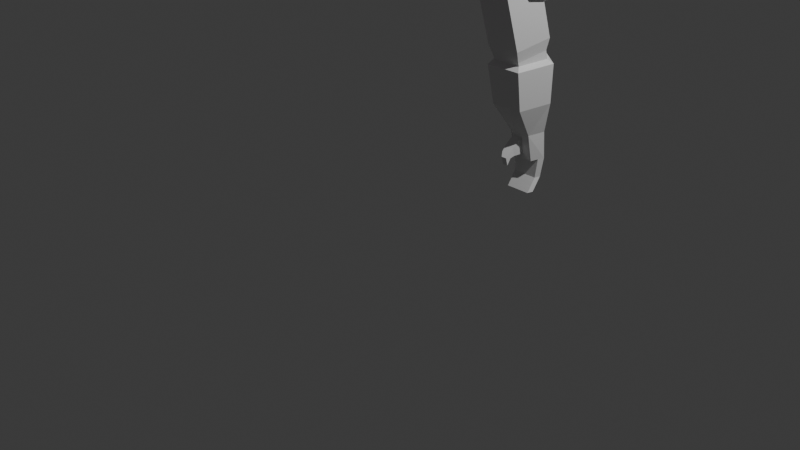 # Source: soldat.blend  (saved by Blender 4.0.36; exported with 4.5.12 LTS)
import bpy
from mathutils import Matrix  # noqa: F401  (used for matrix-valued properties, if any)

bpy.ops.wm.read_factory_settings(use_empty=True)
scene = bpy.context.scene
scene.name = 'Scene'

# ---- collections
col_collection = bpy.data.collections.new('Collection'); scene.collection.children.link(col_collection)

# ---- images (referenced by path relative to the original .blend; pixels are not part of the script)
import os
ASSET_DIR = os.environ.get("B2B_ASSET_DIR", "")  # directory of the original .blend (textures are referenced by path, not embedded)
HERE = os.path.dirname(os.path.abspath(__file__))  # packed textures are extracted next to this script under _unpacked/

def load_image(name, relpath, width, height, colorspace="sRGB"):
    """Load a texture the original file referenced (path relative to the .blend, or extracted next to this script)."""
    p = next((c for c in (os.path.join(HERE, relpath), os.path.join(ASSET_DIR, relpath)) if relpath and os.path.exists(c)), "")
    if p:
        img = bpy.data.images.load(p, check_existing=True)
        img.name = name
    else:  # same state as the original file: an image datablock whose file is absent (Cycles renders it pink)
        img = bpy.data.images.new(name, width, height)
        img.source = "FILE"
        img.filepath = "//" + (relpath or name)
    img.colorspace_settings.name = colorspace
    return img
img_material_004_base_color_001 = load_image('Material.004 Base Color.001', '', 256, 256, 'sRGB')
img_crown = load_image('crown', 'texturecrown.png', 1024, 1024, 'sRGB')

# ---- materials (node trees are filled in below, after node groups)
mat_material_004 = bpy.data.materials.new('Material.004')
mat_material_004.use_transparent_shadow = False
mat_material_003 = bpy.data.materials.new('Material.003')
mat_material_003.use_transparent_shadow = False

# ---- node groups
ng_auto_smooth = bpy.data.node_groups.new('Auto Smooth', 'GeometryNodeTree')
_s = ng_auto_smooth.interface.new_socket(name='Geometry', in_out='OUTPUT', socket_type='NodeSocketGeometry')
_s = ng_auto_smooth.interface.new_socket(name='Geometry', in_out='INPUT', socket_type='NodeSocketGeometry')
_s = ng_auto_smooth.interface.new_socket(name='Angle', in_out='INPUT', socket_type='NodeSocketFloat')
_s.subtype = 'ANGLE'
_s.min_value = 0.0
_s.max_value = 3.142
ng_auto_smooth.is_modifier = True
_N = ng_auto_smooth.nodes; _L = ng_auto_smooth.links
n0 = _N.new('NodeGroupOutput'); n0.name = 'Group Output'; n0.location = (480, -100)
n1 = _N.new('NodeGroupInput'); n1.name = 'Group Input'; n1.location = (-420, -300)
n2 = _N.new('NodeGroupInput'); n2.name = 'Group Input.001'; n2.location = (-60, -100)
n3 = _N.new('GeometryNodeSetShadeSmooth'); n3.name = 'Set Shade Smooth'; n3.location = (120, -100)
n3.domain = 'EDGE'
n4 = _N.new('GeometryNodeSetShadeSmooth'); n4.name = 'Set Shade Smooth.001'; n4.location = (300, -100)
n5 = _N.new('GeometryNodeInputMeshEdgeAngle'); n5.name = 'Edge Angle'; n5.location = (-420, -220)
n6 = _N.new('GeometryNodeInputEdgeSmooth'); n6.name = 'Is Edge Smooth'; n6.location = (-60, -160)
n7 = _N.new('GeometryNodeInputShadeSmooth'); n7.name = 'Is Face Smooth'; n7.location = (-240, -340)
n8 = _N.new('FunctionNodeBooleanMath'); n8.name = 'Boolean Math'; n8.location = (-60, -220)
n9 = _N.new('FunctionNodeCompare'); n9.name = 'Compare'; n9.location = (-240, -180)
n9.operation = 'LESS_EQUAL'
_L.new(n5.outputs[0], n9.inputs[0])
_L.new(n4.outputs[0], n0.inputs[0])
_L.new(n1.outputs[1], n9.inputs[1])
_L.new(n9.outputs[0], n8.inputs[0])
_L.new(n7.outputs[0], n8.inputs[1])
_L.new(n2.outputs[0], n3.inputs[0])
_L.new(n6.outputs[0], n3.inputs[1])
_L.new(n3.outputs[0], n4.inputs[0])
_L.new(n8.outputs[0], n3.inputs[2])
n0.is_active_output = True

# ---- material node trees
mat_material_004.use_nodes = True; mat_material_004.node_tree.nodes.clear()
_N = mat_material_004.node_tree.nodes; _L = mat_material_004.node_tree.links
n0 = _N.new('ShaderNodeBsdfPrincipled'); n0.name = 'Principled BSDF'; n0.location = (10, 300)
n0.inputs[3].default_value = 1.45
n1 = _N.new('ShaderNodeOutputMaterial'); n1.name = 'Material Output'; n1.location = (300, 300)
n2 = _N.new('ShaderNodeTexImage'); n2.name = 'Image Texture'; n2.location = (-376, 181)
n2.image = img_material_004_base_color_001
_L.new(n0.outputs[0], n1.inputs[0])
_L.new(n2.outputs[0], n0.inputs[0])
n1.is_active_output = True
mat_material_003.use_nodes = True; mat_material_003.node_tree.nodes.clear()
_N = mat_material_003.node_tree.nodes; _L = mat_material_003.node_tree.links
n0 = _N.new('ShaderNodeBsdfPrincipled'); n0.name = 'Principled BSDF'; n0.location = (10, 300)
n0.inputs[3].default_value = 1.45
n1 = _N.new('ShaderNodeOutputMaterial'); n1.name = 'Material Output'; n1.location = (300, 300)
n2 = _N.new('ShaderNodeTexImage'); n2.name = 'Image Texture.001'; n2.location = (-455, 195)
n2.image = img_crown
_L.new(n0.outputs[0], n1.inputs[0])
_L.new(n2.outputs[0], n0.inputs[0])
n1.is_active_output = True

# ---- world
world_world = bpy.data.worlds.new('World'); scene.world = world_world
world_world.use_nodes = True; world_world.node_tree.nodes.clear()
_N = world_world.node_tree.nodes; _L = world_world.node_tree.links
n0 = _N.new('ShaderNodeOutputWorld'); n0.name = 'World Output'; n0.location = (300, 300)
n1 = _N.new('ShaderNodeBackground'); n1.name = 'Background'; n1.location = (10, 300)
n1.inputs[0].default_value = (0.05088, 0.05088, 0.05088, 1.0)
_L.new(n1.outputs[0], n0.inputs[0])
n0.is_active_output = True
world_world.color = (0.05088, 0.05088, 0.05088)
world_world.use_sun_shadow = False
world_world.sun_shadow_jitter_overblur = 0.0

# ---- cameras
cam_camera = bpy.data.cameras.new('Camera')
cam_camera.clip_end = 100.0
cam_camera.ortho_scale = 7.314

# ---- lights
light_light = bpy.data.lights.new('Light', 'POINT')
light_light.transmission_factor = 0.0
light_light.use_soft_falloff = False
light_light.energy = 1000.0
light_light.shadow_soft_size = 0.1
light_light.shadow_maximum_resolution = 0.006
light_light.use_absolute_resolution = True

# ---- meshes
me_cube_001 = bpy.data.meshes.new('Cube.001')
me_cube_001.from_pydata([(0.3742, -0.1918, -0.1985), (0.001822, -3.569e-08, 0.1582), (0.2351, -0.1918, 0.1582), (0.3742, -0.1918, 0.05301), (0.001822, -0.1918, 0.1582), (0.235, -3.569e-08, 0.1582), (-0.2314, -0.1918, 0.1282), (-0.3507, -0.1918, 0.05301), (0.1756, -0.411, 0.02279), (0.3742, -0.1918, 0.05287), (0.2349, -0.1918, 0.1582), (-0.1719, -0.411, -0.1985), (-0.1719, -0.411, 0.02279), (-0.3498, -0.1918, -0.1985), (0.004513, -0.4171, -0.3511), (-0.1718, -0.4171, -0.3511), (-0.3733, -0.1946, -0.3511), (0.02529, -0.464, -0.3757), (-0.1709, -0.464, -0.3757), (-0.395, -0.2165, -0.3757), (0.3742, -0.03649, -0.3402), (-0.395, -0.2165, -0.5758), (-0.2181, -0.2683, -0.7173), (-0.3478, -0.1252, -0.7173), (0.001822, -0.411, 0.02279), (0.1756, -0.411, -0.1985), (0.001822, -0.411, -0.1985), (0.3742, -3.569e-08, 0.05294), (0.3742, -3.569e-08, -0.1985), (-0.3507, -3.569e-08, 0.05294), (-0.2313, -3.569e-08, 0.1282), (-0.3498, -3.569e-08, -0.1985), (-0.3733, -3.569e-08, -0.3511), (-0.3478, -3.569e-08, -0.7173), (-0.2181, -3.569e-08, -0.7173), (0.005231, -0.4497, 0.002054), (0.03391, -0.445, 0.0351), (0.002805, -0.4208, 0.02634), (0.1435, -0.445, 0.0351), (0.1722, -0.4497, 0.002054), (0.1746, -0.4208, 0.02634), (0.1722, -0.4707, -0.1457), (0.1435, -0.4758, -0.1811), (0.03391, -0.4758, -0.1811), (0.005231, -0.4707, -0.1457), (0.02411, -0.5835, 0.1233), (0.05279, -0.5752, 0.1533), (0.1624, -0.5752, 0.1533), (0.1911, -0.5835, 0.1233), (0.1911, -0.618, -0.001216), (0.1624, -0.6268, -0.03318), (0.05279, -0.6268, -0.03318), (0.02411, -0.618, -0.001216), (0.02411, -0.6268, 0.2228), (0.05279, -0.6584, 0.3467), (0.1911, -0.6268, 0.2228), (0.1624, -0.6584, 0.3467), (0.1911, -0.6268, 0.05674), (0.1624, -0.6584, 0.1602), (0.02411, -0.6268, 0.05674), (0.05279, -0.6584, 0.1602), (0.3742, -0.1918, -0.3422), (0.1756, -0.411, -0.3422), (0.3742, -0.03649, -0.1985), (0.235, -0.03649, 0.1582), (0.001822, -0.03649, 0.1582), (-0.2313, -0.03649, 0.1282), (-0.3498, -0.03649, -0.1985), (-0.3733, -0.03703, -0.3511), (-0.3731, -0.03048, -0.3804), (-0.3731, -0.03048, -0.5711), (-0.3478, -0.02383, -0.7173), (-0.2181, -0.05106, -0.7173), (0.3742, -0.03649, 0.05295), (-0.3507, -0.03649, 0.05295), (-0.395, -0.0412, -0.3757), (-0.395, -0.0412, -0.5758), (-0.3731, -3.569e-08, -0.3804), (-0.395, 0.002341, -0.5758), (-0.3731, 0.004275, -0.5711), (-0.395, 0.001467, -0.3757), (-0.1709, -0.464, -0.5189), (0.02529, -0.464, -0.5189), (0.3336, -0.1918, -0.4816), (0.3336, -0.03649, -0.4962), (0.3336, -3.569e-08, -0.5025), (0.02529, -0.464, -0.6393), (0.3742, 0.1918, -0.1985), (0.2351, 0.1918, 0.1582), (0.3742, 0.1918, 0.05301), (0.001822, 0.1918, 0.1582), (-0.1719, 0.411, 0.02279), (-0.2314, 0.1918, 0.1282), (-0.3507, 0.1918, 0.05301), (0.1756, 0.411, 0.02279), (0.3742, 0.1918, 0.05287), (0.2349, 0.1918, 0.1582), (0.001822, 0.411, 0.02279), (-0.1719, 0.411, -0.1985), (0.001822, 0.411, -0.1985), (-0.3498, 0.1918, -0.1985), (0.004513, 0.4171, -0.3511), (-0.1718, 0.4171, -0.3511), (-0.3733, 0.1946, -0.3511), (0.02529, 0.464, -0.3757), (-0.1709, 0.464, -0.3757), (-0.395, 0.2165, -0.3757), (0.3742, 0.03649, -0.3402), (-0.395, 0.2165, -0.5758), (-0.2181, 0.2683, -0.7173), (-0.3478, 0.1252, -0.7173), (0.1756, 0.411, -0.1985), (0.005231, 0.4497, 0.002054), (0.03391, 0.445, 0.0351), (0.002805, 0.4208, 0.02634), (0.1435, 0.445, 0.0351), (0.1722, 0.4497, 0.002054), (0.1746, 0.4208, 0.02634), (0.1722, 0.4707, -0.1457), (0.1435, 0.4758, -0.1811), (0.03391, 0.4758, -0.1811), (0.005231, 0.4707, -0.1457), (0.02411, 0.5835, 0.1233), (0.05279, 0.5752, 0.1533), (0.1624, 0.5752, 0.1533), (0.1911, 0.5835, 0.1233), (0.1911, 0.618, -0.001216), (0.1624, 0.6268, -0.03318), (0.05279, 0.6268, -0.03318), (0.02411, 0.618, -0.001216), (0.02411, 0.6268, 0.2228), (0.05279, 0.6584, 0.3467), (0.1911, 0.6268, 0.2228), (0.1624, 0.6584, 0.3467), (0.1911, 0.6268, 0.05674), (0.1624, 0.6584, 0.1602), (0.02411, 0.6268, 0.05674), (0.05279, 0.6584, 0.1602), (0.3742, 0.1918, -0.3422), (0.1756, 0.411, -0.3422), (0.3742, 0.03649, -0.1985), (0.235, 0.03649, 0.1582), (0.001822, 0.03649, 0.1582), (-0.3498, 0.03649, -0.1985), (-0.2313, 0.03649, 0.1282), (-0.3733, 0.03703, -0.3511), (-0.3731, 0.03048, -0.3804), (-0.3731, 0.03048, -0.5711), (-0.3478, 0.02383, -0.7173), (-0.2181, 0.05106, -0.7173), (0.3742, 0.03649, 0.05295), (-0.3507, 0.03649, 0.05295), (-0.395, 0.0412, -0.3757), (-0.395, 0.0412, -0.5758), (-0.395, -0.002341, -0.5758), (-0.3731, -0.004275, -0.5711), (-0.395, -0.001467, -0.3757), (-0.1709, 0.464, -0.5189), (0.02529, 0.464, -0.5189), (0.3336, 0.1918, -0.4816), (0.3336, 0.03649, -0.4962), (0.02529, 0.464, -0.6393)], [(9, 10), (95, 96)], [(87, 89, 150, 140), (2, 8, 3), (87, 111, 94, 89), (90, 88, 94, 97), (29, 151, 143, 31), (6, 7, 12), (83, 84, 20, 61), (152, 145, 103, 106), (18, 81, 82, 17), (102, 98, 99, 101), (111, 139, 101, 99), (105, 102, 101, 104), (152, 153, 147, 146), (92, 90, 97, 91), (138, 139, 111, 87), (72, 22, 23, 71), (146, 77, 156, 152), (8, 24, 37, 36, 38, 40), (35, 44, 52, 45), (38, 36, 46, 47), (49, 48, 55, 57), (47, 46, 54, 56), (42, 25, 41), (51, 50, 58, 60), (58, 56, 54, 60), (45, 52, 59, 53), (68, 32, 80, 75), (156, 32, 145, 152), (87, 140, 107, 138), (26, 11, 15, 14), (144, 142, 90, 92), (30, 144, 151, 29), (142, 1, 5, 141), (5, 27, 150, 141), (41, 39, 48, 49), (43, 42, 50, 51), (35, 36, 37), (38, 39, 40), (25, 8, 40, 39, 41), (43, 51, 52, 44), (46, 36, 35, 45), (38, 47, 48, 39), (50, 42, 41, 49), (57, 55, 56, 58), (53, 59, 60, 54), (51, 60, 59, 52), (54, 46, 45, 53), (47, 56, 55, 48), (58, 50, 49, 57), (35, 24, 44), (44, 26, 43), (26, 25, 42, 43), (8, 2, 4, 24), (158, 157, 105, 104), (17, 62, 14), (82, 62, 17), (74, 66, 30, 29), (30, 1, 142, 144), (144, 92, 93, 151), (73, 3, 0, 63), (147, 155, 77, 146), (108, 153, 152, 106), (20, 85, 160, 107), (21, 76, 71, 23), (34, 72, 71, 33), (73, 27, 5, 64), (140, 150, 27, 28), (70, 79, 78, 76), (138, 159, 158, 139), (106, 103, 102, 105), (148, 33, 154, 153), (107, 160, 159, 138), (86, 82, 81), (102, 103, 100, 98), (20, 84, 85), (21, 23, 22), (37, 24, 35), (24, 26, 44), (27, 73, 63, 28), (88, 89, 94), (100, 93, 91, 98), (8, 25, 0, 3), (13, 7, 74, 67), (92, 91, 93), (12, 7, 13, 11), (24, 4, 6, 12), (26, 24, 12, 11), (145, 143, 100, 103), (13, 16, 15, 11), (157, 108, 106, 105), (15, 16, 19, 18), (19, 21, 81, 18), (5, 1, 65, 64), (149, 148, 110, 109), (86, 81, 21, 22), (94, 117, 115, 113, 114, 97), (112, 122, 129, 121), (115, 124, 123, 113), (126, 134, 132, 125), (124, 133, 131, 123), (119, 118, 111), (128, 137, 135, 127), (135, 137, 131, 133), (122, 130, 136, 129), (78, 33, 71, 76), (20, 107, 28, 63), (77, 79, 70, 69), (67, 31, 32, 68), (65, 1, 30, 66), (7, 6, 66, 74), (90, 142, 141, 88), (141, 150, 89, 88), (118, 126, 125, 116), (120, 128, 127, 119), (112, 114, 113), (115, 117, 116), (111, 118, 116, 117, 94), (120, 121, 129, 128), (123, 122, 112, 113), (115, 116, 125, 124), (127, 126, 118, 119), (134, 135, 133, 132), (130, 131, 137, 136), (128, 129, 136, 137), (131, 130, 122, 123), (124, 125, 132, 133), (135, 134, 126, 127), (112, 121, 97), (121, 120, 99), (99, 120, 119, 111), (14, 62, 25, 26), (25, 62, 61, 0), (104, 101, 139), (158, 104, 139), (82, 83, 61, 62), (3, 73, 64, 2), (64, 65, 4, 2), (32, 31, 143, 145), (4, 65, 66, 6), (13, 67, 68, 16), (91, 97, 99, 98), (16, 68, 75, 19), (108, 110, 148, 153), (34, 33, 148, 149), (67, 74, 29, 31), (151, 93, 100, 143), (147, 153, 154, 155), (70, 76, 75, 69), (80, 77, 69, 75), (20, 63, 0, 61), (14, 15, 18, 17), (161, 157, 158), (28, 107, 140), (161, 109, 108, 157), (108, 109, 110), (114, 112, 97), (97, 121, 99), (75, 76, 21, 19)])
_uv = me_cube_001.uv_layers.new(name='UVMap')
_uv.uv.foreach_set('vector', [0.2693, 0.2339, 0.2619, 0.119, 0.3076, 0.1133, 0.3149, 0.2282, 0.07033, 0.6747, 0.1512, 0.5853, 0.1346, 0.7205, 0.2693, 0.2339, 0.1353, 0.2434, 0.1288, 0.1423, 0.2619, 0.119, 0.6745, 0.6326, 0.7728, 0.6469, 0.7235, 0.7571, 0.6502, 0.7465, 0.5796, 0.3813, 0.5793, 0.3925, 0.4642, 0.3931, 0.4644, 0.3819, 0.6141, 0.2816, 0.581, 0.3224, 0.5666, 0.1944, 0.3762, 0.3494, 0.3309, 0.3618, 0.3406, 0.2902, 0.3863, 0.2854, 0.4173, 0.7675, 0.4053, 0.76, 0.4558, 0.7147, 0.4735, 0.717, 0.9376, 0.5241, 0.872, 0.5243, 0.8702, 0.4576, 0.9358, 0.4574, 0.01631, 0.3159, 0.01358, 0.2459, 0.07443, 0.2446, 0.07806, 0.3146, 0.1353, 0.2434, 0.1395, 0.309, 0.07806, 0.3146, 0.07443, 0.2446, 0.4998, 0.5663, 0.4794, 0.5792, 0.4378, 0.5167, 0.4535, 0.4967, 0.02364, 0.8501, 0.02502, 0.9418, 0.01424, 0.9399, 0.01293, 0.8525, 0.5707, 0.6226, 0.6745, 0.6326, 0.6502, 0.7465, 0.5769, 0.7358, 0.2735, 0.2995, 0.1395, 0.309, 0.1353, 0.2434, 0.2693, 0.2339, 0.8949, 0.1028, 0.8949, 0.003564, 0.9542, 0.06916, 0.9542, 0.1155, 0.4586, 0.8016, 0.4586, 0.7877, 0.4687, 0.7869, 0.4687, 0.8063, 0.7662, 0.9232, 0.6923, 0.927, 0.6924, 0.9222, 0.7049, 0.9097, 0.7515, 0.9074, 0.7655, 0.9185, 0.5554, 0.1224, 0.4879, 0.1165, 0.5549, 0.06427, 0.6116, 0.07441, 0.7515, 0.9074, 0.7049, 0.9097, 0.7196, 0.8335, 0.7662, 0.8311, 0.9678, 0.8974, 0.9522, 0.8423, 0.9604, 0.7949, 0.9678, 0.8706, 0.9384, 0.8295, 0.9, 0.8316, 0.9158, 0.7397, 0.9542, 0.7376, 0.8817, 0.3666, 0.8658, 0.3964, 0.8693, 0.3672, 0.54, 0.05192, 0.5387, 0.01465, 0.6275, 0.004251, 0.6288, 0.04151, 0.6275, 0.004251, 0.7129, 0.003564, 0.7142, 0.04083, 0.6288, 0.04151, 0.6116, 0.07441, 0.5549, 0.06427, 0.5815, 0.06136, 0.6575, 0.06075, 0.6731, 0.9506, 0.6803, 0.9648, 0.6695, 0.9735, 0.6612, 0.9571, 0.4037, 0.7797, 0.3934, 0.7707, 0.4053, 0.76, 0.4173, 0.7675, 0.2693, 0.2339, 0.3149, 0.2282, 0.3191, 0.2929, 0.2735, 0.2995, 0.4633, 0.1361, 0.4653, 0.1952, 0.3954, 0.1939, 0.3934, 0.1339, 0.5708, 0.5557, 0.6744, 0.5657, 0.6745, 0.6326, 0.5707, 0.6226, 0.5708, 0.54, 0.5708, 0.5557, 0.5069, 0.5593, 0.5069, 0.5436, 0.6744, 0.5657, 0.6744, 0.55, 0.7727, 0.5643, 0.7728, 0.58, 0.03693, 0.7359, 0.1013, 0.7817, 0.09493, 0.7934, 0.03058, 0.7476, 0.9245, 0.9704, 0.9118, 0.904, 0.9522, 0.8423, 0.9678, 0.8974, 0.9318, 0.3682, 0.8817, 0.3666, 0.8783, 0.292, 0.9285, 0.2935, 0.5554, 0.1224, 0.5702, 0.1139, 0.5664, 0.132, 0.1469, 0.5639, 0.1654, 0.5718, 0.1513, 0.5818, 0.2373, 0.5855, 0.1512, 0.5853, 0.1513, 0.5818, 0.1654, 0.5718, 0.2265, 0.5652, 0.4714, 0.1053, 0.54, 0.05192, 0.5549, 0.06427, 0.4879, 0.1165, 0.7196, 0.8335, 0.7049, 0.9097, 0.6874, 0.9142, 0.7022, 0.8359, 0.8989, 0.8897, 0.9384, 0.8295, 0.9522, 0.8423, 0.9118, 0.904, 0.8783, 0.292, 0.8817, 0.3666, 0.8693, 0.3672, 0.8658, 0.2945, 0.3551, 0.5676, 0.353, 0.503, 0.371, 0.4548, 0.3733, 0.5274, 0.6575, 0.06075, 0.5815, 0.06136, 0.6288, 0.04151, 0.7142, 0.04083, 0.54, 0.05192, 0.6288, 0.04151, 0.5815, 0.06136, 0.5549, 0.06427, 0.7413, 0.7643, 0.7196, 0.8335, 0.7022, 0.8359, 0.7134, 0.8001, 0.9384, 0.8295, 0.9542, 0.7376, 0.9604, 0.7949, 0.9522, 0.8423, 0.3733, 0.5274, 0.3655, 0.5974, 0.353, 0.5887, 0.3551, 0.5676, 0.5554, 0.1224, 0.5647, 0.1353, 0.4879, 0.1165, 0.4879, 0.1165, 0.4633, 0.1361, 0.4714, 0.1053, 0.9453, 0.3988, 0.8658, 0.3964, 0.8817, 0.3666, 0.9318, 0.3682, 0.1512, 0.5853, 0.07033, 0.6747, 0.03112, 0.5981, 0.1219, 0.5282, 0.07645, 0.3927, 0.007755, 0.3942, 0.003564, 0.3288, 0.07226, 0.3274, 0.2902, 0.5193, 0.2932, 0.5856, 0.269, 0.5274, 0.3459, 0.5194, 0.2932, 0.5856, 0.2902, 0.5193, 0.5069, 0.5278, 0.5708, 0.5243, 0.5708, 0.54, 0.5069, 0.5436, 0.5708, 0.54, 0.6744, 0.55, 0.6744, 0.5657, 0.5708, 0.5557, 0.5708, 0.5557, 0.5707, 0.6226, 0.507, 0.6261, 0.5069, 0.5593, 0.329, 0.1107, 0.3747, 0.1049, 0.3821, 0.2198, 0.3364, 0.2255, 0.01424, 0.9399, 0.003564, 0.9397, 0.003564, 0.8524, 0.01293, 0.8525, 0.07888, 0.9426, 0.02502, 0.9418, 0.02364, 0.8501, 0.07751, 0.851, 0.3406, 0.2902, 0.3204, 0.366, 0.3095, 0.3644, 0.3191, 0.2929, 0.08601, 0.9324, 0.08601, 0.8665, 0.1496, 0.8743, 0.1496, 0.9125, 0.8949, 0.1261, 0.8949, 0.1028, 0.9542, 0.1155, 0.9542, 0.1264, 0.1076, 0.7701, 0.1013, 0.7817, 0.03693, 0.7359, 0.04328, 0.7243, 0.3149, 0.2282, 0.3076, 0.1133, 0.3183, 0.112, 0.3257, 0.2268, 0.3631, 0.7913, 0.3631, 0.8063, 0.353, 0.8048, 0.353, 0.7861, 0.2735, 0.2995, 0.2634, 0.3635, 0.07645, 0.3927, 0.1395, 0.309, 0.4735, 0.717, 0.4558, 0.7147, 0.4794, 0.5792, 0.4998, 0.5663, 0.8851, 0.2701, 0.8878, 0.2787, 0.8231, 0.2849, 0.8182, 0.2693, 0.3191, 0.2929, 0.3095, 0.3644, 0.2634, 0.3635, 0.2735, 0.2995, 0.815, 0.4578, 0.8702, 0.4576, 0.872, 0.5243, 0.8587, 0.4393, 0.7213, 0.4449, 0.7254, 0.39, 0.8543, 0.381, 0.3406, 0.2902, 0.3309, 0.3618, 0.3204, 0.366, 0.846, 0.6766, 0.7799, 0.6888, 0.7799, 0.6007, 0.5664, 0.132, 0.5647, 0.1353, 0.5554, 0.1224, 0.5647, 0.1353, 0.4633, 0.1361, 0.4879, 0.1165, 0.3183, 0.112, 0.329, 0.1107, 0.3364, 0.2255, 0.3257, 0.2268, 0.2101, 0.072, 0.2619, 0.119, 0.1288, 0.1423, 0.7254, 0.39, 0.7213, 0.292, 0.8509, 0.2949, 0.8543, 0.381, 0.1512, 0.5853, 0.2373, 0.5855, 0.2325, 0.7207, 0.1346, 0.7205, 0.4658, 0.323, 0.581, 0.3224, 0.5799, 0.3701, 0.4647, 0.3707, 0.5707, 0.6226, 0.5769, 0.7358, 0.507, 0.6261, 0.5666, 0.1944, 0.581, 0.3224, 0.4658, 0.323, 0.4653, 0.1952, 0.1219, 0.5282, 0.03112, 0.5981, 0.003564, 0.5214, 0.09273, 0.4711, 0.4633, 0.1361, 0.5647, 0.1353, 0.5666, 0.1944, 0.4653, 0.1952, 0.3945, 0.4019, 0.4642, 0.3931, 0.4631, 0.4408, 0.3934, 0.4503, 0.4658, 0.323, 0.3961, 0.3307, 0.3954, 0.1939, 0.4653, 0.1952, 0.798, 0.05179, 0.7984, 0.2064, 0.7213, 0.1953, 0.7429, 0.04385, 0.6803, 0.7772, 0.6423, 0.8901, 0.627, 0.8898, 0.6692, 0.7643, 0.9376, 0.6763, 0.846, 0.6766, 0.872, 0.5243, 0.9376, 0.5241, 0.7727, 0.5643, 0.6744, 0.55, 0.6744, 0.5343, 0.7728, 0.5486, 0.8949, 0.1494, 0.9542, 0.1372, 0.9542, 0.1835, 0.8949, 0.2487, 0.815, 0.4578, 0.872, 0.5243, 0.846, 0.6766, 0.7799, 0.6007, 0.5558, 0.9495, 0.5551, 0.9453, 0.5638, 0.9355, 0.6042, 0.9381, 0.6184, 0.9493, 0.6198, 0.9536, 0.7932, 0.9181, 0.8013, 0.8353, 0.8341, 0.8653, 0.8281, 0.96, 0.5638, 0.9355, 0.5563, 0.8549, 0.5967, 0.8575, 0.6042, 0.9381, 0.07405, 0.1607, 0.06977, 0.1346, 0.06491, 0.05876, 0.08055, 0.1026, 0.5563, 0.8549, 0.5795, 0.7643, 0.6198, 0.7668, 0.5967, 0.8575, 0.1045, 0.238, 0.115, 0.2215, 0.1353, 0.2434, 0.02396, 0.1767, 0.009024, 0.08954, 0.0474, 0.08873, 0.06234, 0.1759, 0.0474, 0.08873, 0.009024, 0.08954, 0.003564, 0.004375, 0.04194, 0.003564, 0.4351, 0.8891, 0.4437, 0.8428, 0.4514, 0.9184, 0.4514, 0.945, 0.08601, 0.8501, 0.1496, 0.8654, 0.1496, 0.8743, 0.08601, 0.8665, 0.3406, 0.2902, 0.3191, 0.2929, 0.3257, 0.2268, 0.3364, 0.2255, 0.3624, 0.6049, 0.3637, 0.6923, 0.353, 0.6919, 0.353, 0.6046, 0.4647, 0.3707, 0.4644, 0.3819, 0.3948, 0.3905, 0.395, 0.3791, 0.6744, 0.5343, 0.6744, 0.55, 0.5708, 0.54, 0.5708, 0.5243, 0.5069, 0.461, 0.5707, 0.4574, 0.5708, 0.5243, 0.5069, 0.5278, 0.6745, 0.6326, 0.6744, 0.5657, 0.7728, 0.58, 0.7728, 0.6469, 0.03058, 0.7476, 0.09493, 0.7934, 0.06787, 0.843, 0.003564, 0.7972, 0.5124, 0.9872, 0.5069, 0.8924, 0.5382, 0.8616, 0.5458, 0.9444, 0.8467, 0.9696, 0.8527, 0.8726, 0.8918, 0.871, 0.8858, 0.9681, 0.4904, 0.8056, 0.4758, 0.798, 0.4904, 0.7869, 0.1072, 0.1382, 0.1255, 0.1411, 0.1168, 0.1532, 0.1353, 0.2434, 0.115, 0.2215, 0.1168, 0.1532, 0.1255, 0.1411, 0.1288, 0.1423, 0.8467, 0.9696, 0.8281, 0.96, 0.8341, 0.8653, 0.8527, 0.8726, 0.4215, 0.8768, 0.4351, 0.8891, 0.4061, 0.9464, 0.3934, 0.9327, 0.5638, 0.9355, 0.5458, 0.9444, 0.5382, 0.8616, 0.5563, 0.8549, 0.06234, 0.1759, 0.07405, 0.1607, 0.115, 0.2215, 0.1045, 0.238, 0.06977, 0.1346, 0.0474, 0.08873, 0.04194, 0.003564, 0.06491, 0.05876, 0.7892, 0.7888, 0.7799, 0.7376, 0.8188, 0.7989, 0.8238, 0.8434, 0.8527, 0.8726, 0.8341, 0.8653, 0.8238, 0.8434, 0.8188, 0.7989, 0.438, 0.7869, 0.4437, 0.8428, 0.4351, 0.8891, 0.4215, 0.8768, 0.5563, 0.8549, 0.5382, 0.8616, 0.55, 0.8149, 0.5795, 0.7643, 0.0474, 0.08873, 0.06977, 0.1346, 0.07405, 0.1607, 0.06234, 0.1759, 0.7932, 0.9181, 0.8281, 0.96, 0.7799, 0.9237, 0.8281, 0.96, 0.8467, 0.9696, 0.826, 0.9964, 0.353, 0.6994, 0.3819, 0.7136, 0.3819, 0.7637, 0.353, 0.7789, 0.3934, 0.1339, 0.3956, 0.0776, 0.4614, 0.07707, 0.4633, 0.1361, 0.2373, 0.5855, 0.2932, 0.5856, 0.2884, 0.7208, 0.2325, 0.7207, 0.4535, 0.4967, 0.4378, 0.5167, 0.3934, 0.4574, 0.07645, 0.3927, 0.07226, 0.3274, 0.1395, 0.309, 0.3459, 0.5194, 0.3359, 0.7076, 0.2884, 0.7208, 0.2932, 0.5856, 0.1346, 0.7205, 0.1076, 0.7701, 0.04328, 0.7243, 0.07033, 0.6747, 0.7728, 0.5486, 0.6744, 0.5343, 0.6744, 0.4674, 0.7728, 0.4817, 0.3948, 0.3905, 0.4644, 0.3819, 0.4642, 0.3931, 0.3945, 0.4019, 0.6744, 0.4674, 0.6744, 0.5343, 0.5708, 0.5243, 0.5707, 0.4574, 0.4658, 0.323, 0.4647, 0.3707, 0.395, 0.3791, 0.3961, 0.3307, 0.007104, 0.1449, 0.06795, 0.1436, 0.07443, 0.2446, 0.01358, 0.2459, 0.6423, 0.8901, 0.6731, 0.9506, 0.6612, 0.9571, 0.627, 0.8898, 0.7984, 0.2064, 0.8736, 0.2338, 0.8851, 0.2701, 0.8182, 0.2693, 0.8949, 0.1261, 0.9542, 0.1264, 0.9542, 0.1372, 0.8949, 0.1494, 0.4647, 0.3707, 0.5799, 0.3701, 0.5796, 0.3813, 0.4644, 0.3819, 0.5793, 0.3925, 0.5783, 0.4402, 0.4631, 0.4408, 0.4642, 0.3931, 0.3803, 0.8276, 0.3702, 0.8316, 0.3702, 0.8128, 0.3803, 0.8127, 0.3812, 0.6828, 0.3708, 0.6824, 0.3708, 0.6046, 0.3812, 0.6086, 0.3804, 0.8055, 0.3702, 0.805, 0.3702, 0.7911, 0.3804, 0.7861, 0.3406, 0.2902, 0.3364, 0.2255, 0.3821, 0.2198, 0.3863, 0.2854, 0.269, 0.5274, 0.2393, 0.4695, 0.2572, 0.4548, 0.2902, 0.5193, 0.07997, 0.4477, 0.007755, 0.3942, 0.07645, 0.3927, 0.3257, 0.2268, 0.3191, 0.2929, 0.3149, 0.2282, 0.8878, 0.003564, 0.8861, 0.1462, 0.7984, 0.2064, 0.798, 0.05179, 0.7984, 0.2064, 0.8861, 0.1462, 0.8736, 0.2338, 0.7815, 0.9194, 0.7932, 0.9181, 0.7799, 0.9237, 0.7799, 0.9237, 0.8281, 0.96, 0.826, 0.9964, 0.9361, 0.7302, 0.8445, 0.7305, 0.846, 0.6766, 0.9376, 0.6763])
_ca = me_cube_001.color_attributes.new('Attribute', 'BYTE_COLOR', 'CORNER')
_ca.data.foreach_set('color', [1.0, 1.0, 1.0, 1.0, 1.0, 1.0, 1.0, 1.0, 1.0, 1.0, 1.0, 1.0, 1.0, 1.0, 1.0, 1.0, 1.0, 1.0, 1.0, 1.0, 1.0, 1.0, 1.0, 1.0, 1.0, 1.0, 1.0, 1.0, 1.0, 1.0, 1.0, 1.0, 1.0, 1.0, 1.0, 1.0, 1.0, 1.0, 1.0, 1.0, 1.0, 1.0, 1.0, 1.0, 1.0, 1.0, 1.0, 1.0, 1.0, 1.0, 1.0, 1.0, 1.0, 1.0, 1.0, 1.0, 1.0, 1.0, 1.0, 1.0, 1.0, 1.0, 1.0, 1.0, 1.0, 1.0, 1.0, 1.0, 1.0, 0.0331, 0.1301, 1.0, 1.0, 0.0331, 0.1301, 1.0, 1.0, 1.0, 1.0, 1.0, 1.0, 1.0, 1.0, 1.0, 1.0, 1.0, 1.0, 1.0, 1.0, 1.0, 1.0, 1.0, 1.0, 1.0, 1.0, 1.0, 1.0, 1.0, 1.0, 1.0, 1.0, 1.0, 1.0, 1.0, 1.0, 1.0, 1.0, 1.0, 1.0, 1.0, 1.0, 1.0, 1.0, 1.0, 1.0, 1.0, 1.0, 1.0, 1.0, 1.0, 1.0, 1.0, 1.0, 1.0, 1.0, 1.0, 1.0, 1.0, 1.0, 1.0, 1.0, 1.0, 1.0, 1.0, 1.0, 1.0, 1.0, 1.0, 1.0, 1.0, 1.0, 1.0, 1.0, 1.0, 1.0, 1.0, 1.0, 1.0, 1.0, 1.0, 1.0, 1.0, 1.0, 1.0, 1.0, 1.0, 1.0, 1.0, 1.0, 1.0, 1.0, 1.0, 1.0, 1.0, 1.0, 1.0, 1.0, 1.0, 1.0, 1.0, 1.0, 1.0, 1.0, 1.0, 1.0, 1.0, 1.0, 1.0, 1.0, 1.0, 1.0, 1.0, 1.0, 1.0, 1.0, 1.0, 1.0, 1.0, 1.0, 1.0, 1.0, 1.0, 1.0, 1.0, 1.0, 1.0, 1.0, 1.0, 1.0, 1.0, 1.0, 1.0, 1.0, 1.0, 1.0, 1.0, 1.0, 1.0, 1.0, 1.0, 1.0, 1.0, 1.0, 1.0, 1.0, 1.0, 1.0, 1.0, 1.0, 1.0, 1.0, 1.0, 1.0, 1.0, 1.0, 1.0, 1.0, 1.0, 1.0, 1.0, 1.0, 1.0, 1.0, 1.0, 1.0, 1.0, 1.0, 1.0, 1.0, 1.0, 1.0, 1.0, 1.0, 1.0, 1.0, 1.0, 1.0, 1.0, 1.0, 1.0, 1.0, 1.0, 1.0, 1.0, 1.0, 1.0, 1.0, 1.0, 1.0, 1.0, 1.0, 1.0, 1.0, 1.0, 1.0, 1.0, 1.0, 1.0, 1.0, 1.0, 1.0, 1.0, 1.0, 1.0, 1.0, 1.0, 1.0, 1.0, 1.0, 1.0, 1.0, 1.0, 1.0, 1.0, 1.0, 1.0, 1.0, 1.0, 1.0, 1.0, 1.0, 1.0, 1.0, 1.0, 1.0, 1.0, 1.0, 1.0, 1.0, 1.0, 1.0, 1.0, 1.0, 1.0, 1.0, 1.0, 1.0, 1.0, 1.0, 1.0, 1.0, 1.0, 1.0, 1.0, 1.0, 1.0, 1.0, 1.0, 1.0, 1.0, 1.0, 1.0, 1.0, 1.0, 1.0, 1.0, 1.0, 1.0, 1.0, 1.0, 1.0, 1.0, 1.0, 1.0, 1.0, 1.0, 1.0, 1.0, 1.0, 1.0, 1.0, 1.0, 1.0, 1.0, 1.0, 1.0, 1.0, 1.0, 1.0, 1.0, 1.0, 1.0, 1.0, 1.0, 1.0, 1.0, 1.0, 1.0, 1.0, 1.0, 1.0, 1.0, 1.0, 1.0, 1.0, 1.0, 1.0, 1.0, 1.0, 1.0, 1.0, 1.0, 1.0, 1.0, 1.0, 1.0, 1.0, 1.0, 1.0, 1.0, 1.0, 1.0, 1.0, 1.0, 1.0, 1.0, 1.0, 1.0, 1.0, 1.0, 1.0, 1.0, 1.0, 1.0, 1.0, 1.0, 1.0, 1.0, 1.0, 1.0, 1.0, 1.0, 1.0, 1.0, 1.0, 1.0, 1.0, 1.0, 1.0, 1.0, 1.0, 1.0, 1.0, 0.3968, 0.4621, 1.0, 1.0, 0.8963, 0.9047, 1.0, 1.0, 1.0, 1.0, 1.0, 1.0, 1.0, 1.0, 1.0, 1.0, 1.0, 1.0, 1.0, 1.0, 0.8963, 0.9047, 1.0, 1.0, 1.0, 1.0, 1.0, 1.0, 1.0, 1.0, 1.0, 1.0, 1.0, 1.0, 1.0, 1.0, 1.0, 1.0, 1.0, 1.0, 1.0, 1.0, 1.0, 1.0, 1.0, 1.0, 1.0, 1.0, 1.0, 1.0, 1.0, 1.0, 0.1529, 0.2423, 1.0, 1.0, 0.956, 0.9647, 1.0, 1.0, 1.0, 1.0, 1.0, 1.0, 1.0, 1.0, 1.0, 1.0, 1.0, 1.0, 1.0, 1.0, 1.0, 1.0, 1.0, 1.0, 1.0, 1.0, 1.0, 1.0, 1.0, 1.0, 1.0, 1.0, 1.0, 1.0, 1.0, 1.0, 1.0, 1.0, 1.0, 1.0, 1.0, 1.0, 1.0, 1.0, 1.0, 1.0, 1.0, 1.0, 1.0, 1.0, 1.0, 1.0, 1.0, 1.0, 1.0, 1.0, 1.0, 1.0, 1.0, 1.0, 1.0, 1.0, 1.0, 1.0, 1.0, 1.0, 1.0, 1.0, 1.0, 1.0, 1.0, 1.0, 1.0, 1.0, 1.0, 1.0, 1.0, 1.0, 1.0, 1.0, 1.0, 1.0, 1.0, 1.0, 1.0, 1.0, 1.0, 1.0, 1.0, 1.0, 1.0, 1.0, 1.0, 1.0, 1.0, 1.0, 1.0, 1.0, 1.0, 1.0, 1.0, 1.0, 1.0, 1.0, 1.0, 1.0, 1.0, 1.0, 1.0, 1.0, 1.0, 1.0, 1.0, 1.0, 1.0, 1.0, 1.0, 1.0, 1.0, 1.0, 1.0, 1.0, 1.0, 1.0, 1.0, 1.0, 1.0, 1.0, 1.0, 1.0, 1.0, 1.0, 1.0, 1.0, 1.0, 1.0, 1.0, 1.0, 1.0, 1.0, 1.0, 1.0, 1.0, 1.0, 1.0, 1.0, 1.0, 1.0, 1.0, 1.0, 1.0, 1.0, 1.0, 1.0, 1.0, 1.0, 1.0, 1.0, 1.0, 1.0, 1.0, 1.0, 1.0, 1.0, 1.0, 1.0, 1.0, 1.0, 1.0, 1.0, 1.0, 1.0, 1.0, 1.0, 1.0, 1.0, 1.0, 1.0, 1.0, 1.0, 1.0, 1.0, 1.0, 1.0, 1.0, 1.0, 1.0, 1.0, 1.0, 1.0, 1.0, 1.0, 1.0, 1.0, 1.0, 1.0, 1.0, 1.0, 1.0, 1.0, 1.0, 1.0, 1.0, 1.0, 1.0, 1.0, 1.0, 1.0, 1.0, 1.0, 1.0, 1.0, 1.0, 1.0, 1.0, 1.0, 1.0, 1.0, 1.0, 1.0, 1.0, 1.0, 1.0, 1.0, 1.0, 1.0, 1.0, 1.0, 1.0, 1.0, 1.0, 1.0, 1.0, 1.0, 1.0, 1.0, 1.0, 1.0, 1.0, 1.0, 1.0, 1.0, 1.0, 1.0, 1.0, 1.0, 1.0, 1.0, 1.0, 1.0, 1.0, 1.0, 1.0, 1.0, 1.0, 1.0, 1.0, 1.0, 1.0, 1.0, 1.0, 1.0, 1.0, 1.0, 1.0, 1.0, 1.0, 1.0, 1.0, 1.0, 1.0, 1.0, 1.0, 1.0, 1.0, 1.0, 1.0, 1.0, 1.0, 1.0, 1.0, 1.0, 1.0, 1.0, 1.0, 1.0, 1.0, 1.0, 1.0, 1.0, 1.0, 1.0, 1.0, 1.0, 1.0, 1.0, 1.0, 1.0, 1.0, 1.0, 1.0, 1.0, 1.0, 1.0, 1.0, 1.0, 1.0, 1.0, 1.0, 1.0, 1.0, 1.0, 1.0, 1.0, 1.0, 1.0, 1.0, 1.0, 1.0, 1.0, 1.0, 1.0, 1.0, 1.0, 1.0, 1.0, 1.0, 1.0, 1.0, 1.0, 1.0, 1.0, 1.0, 1.0, 1.0, 1.0, 1.0, 1.0, 1.0, 1.0, 1.0, 1.0, 1.0, 1.0, 1.0, 1.0, 1.0, 1.0, 1.0, 1.0, 1.0, 1.0, 1.0, 1.0, 1.0, 1.0, 1.0, 1.0, 1.0, 1.0, 1.0, 1.0, 1.0, 1.0, 1.0, 1.0, 1.0, 1.0, 1.0, 1.0, 1.0, 1.0, 1.0, 1.0, 1.0, 1.0, 1.0, 1.0, 1.0, 1.0, 1.0, 1.0, 1.0, 1.0, 1.0, 1.0, 1.0, 1.0, 1.0, 1.0, 1.0, 1.0, 1.0, 1.0, 1.0, 1.0, 1.0, 1.0, 1.0, 1.0, 1.0, 1.0, 1.0, 1.0, 1.0, 1.0, 1.0, 1.0, 1.0, 1.0, 1.0, 1.0, 1.0, 1.0, 1.0, 1.0, 1.0, 1.0, 1.0, 1.0, 1.0, 1.0, 1.0, 1.0, 1.0, 1.0, 1.0, 1.0, 1.0, 1.0, 1.0, 1.0, 1.0, 1.0, 1.0, 1.0, 1.0, 1.0, 1.0, 1.0, 1.0, 1.0, 1.0, 1.0, 1.0, 1.0, 1.0, 1.0, 1.0, 1.0, 1.0, 1.0, 1.0, 1.0, 1.0, 1.0, 1.0, 1.0, 1.0, 1.0, 1.0, 1.0, 1.0, 1.0, 1.0, 1.0, 1.0, 1.0, 1.0, 1.0, 1.0, 1.0, 1.0, 1.0, 1.0, 1.0, 1.0, 1.0, 1.0, 1.0, 1.0, 1.0, 1.0, 1.0, 1.0, 1.0, 1.0, 1.0, 1.0, 1.0, 1.0, 1.0, 1.0, 1.0, 1.0, 1.0, 1.0, 1.0, 1.0, 1.0, 1.0, 1.0, 1.0, 1.0, 1.0, 1.0, 1.0, 1.0, 1.0, 1.0, 1.0, 1.0, 1.0, 1.0, 1.0, 1.0, 1.0, 1.0, 1.0, 1.0, 1.0, 1.0, 1.0, 1.0, 1.0, 1.0, 1.0, 1.0, 1.0, 1.0, 1.0, 1.0, 1.0, 1.0, 1.0, 1.0, 1.0, 1.0, 1.0, 1.0, 1.0, 1.0, 1.0, 1.0, 1.0, 1.0, 1.0, 1.0, 1.0, 1.0, 1.0, 1.0, 1.0, 1.0, 1.0, 1.0, 1.0, 1.0, 1.0, 1.0, 1.0, 1.0, 1.0, 1.0, 1.0, 1.0, 1.0, 1.0, 1.0, 1.0, 1.0, 1.0, 1.0, 1.0, 1.0, 1.0, 1.0, 1.0, 1.0, 1.0, 1.0, 1.0, 1.0, 1.0, 1.0, 1.0, 1.0, 1.0, 1.0, 1.0, 1.0, 1.0, 1.0, 1.0, 1.0, 1.0, 1.0, 1.0, 1.0, 1.0, 1.0, 1.0, 1.0, 1.0, 1.0, 1.0, 1.0, 1.0, 1.0, 1.0, 1.0, 1.0, 1.0, 1.0, 1.0, 1.0, 1.0, 1.0, 1.0, 1.0, 1.0, 1.0, 1.0, 1.0, 1.0, 1.0, 1.0, 1.0, 1.0, 1.0, 1.0, 1.0, 1.0, 1.0, 1.0, 1.0, 1.0, 1.0, 1.0, 1.0, 1.0, 1.0, 1.0, 1.0, 1.0, 1.0, 1.0, 1.0, 1.0, 1.0, 1.0, 1.0, 1.0, 1.0, 1.0, 1.0, 1.0, 1.0, 1.0, 1.0, 1.0, 1.0, 1.0, 1.0, 1.0, 1.0, 1.0, 1.0, 1.0, 1.0, 1.0, 1.0, 1.0, 1.0, 1.0, 1.0, 1.0, 1.0, 1.0, 1.0, 1.0, 1.0, 1.0, 1.0, 0.03434, 0.1329, 1.0, 1.0, 1.0, 1.0, 1.0, 1.0, 1.0, 1.0, 1.0, 1.0, 1.0, 1.0, 1.0, 1.0, 1.0, 1.0, 1.0, 1.0, 1.0, 1.0, 1.0, 1.0, 1.0, 1.0, 1.0, 1.0, 1.0, 1.0, 1.0, 1.0, 1.0, 1.0, 1.0, 1.0, 1.0, 1.0, 1.0, 1.0, 1.0, 1.0, 1.0, 1.0, 1.0, 1.0, 1.0, 1.0, 1.0, 1.0, 1.0, 1.0, 1.0, 1.0, 1.0, 1.0, 1.0, 1.0, 1.0, 1.0, 1.0, 1.0, 1.0, 1.0, 1.0, 1.0, 1.0, 1.0, 1.0, 1.0, 1.0, 1.0, 1.0, 1.0, 1.0, 1.0, 1.0, 1.0, 1.0, 1.0, 1.0, 1.0, 1.0, 1.0, 0.03434, 0.1329, 1.0, 1.0, 1.0, 1.0, 1.0, 1.0, 1.0, 1.0, 1.0, 1.0, 1.0, 1.0, 1.0, 1.0, 1.0, 1.0, 1.0, 1.0, 1.0, 1.0, 1.0, 1.0, 1.0, 1.0, 1.0, 1.0, 1.0, 1.0, 1.0, 1.0, 0.5029, 0.552, 1.0, 1.0, 1.0, 1.0, 1.0, 1.0, 1.0, 1.0, 1.0, 1.0, 0.0331, 0.1301, 1.0, 1.0, 1.0, 1.0, 1.0, 1.0, 1.0, 1.0, 1.0, 1.0, 1.0, 1.0, 1.0, 1.0, 1.0, 1.0, 1.0, 1.0, 1.0, 1.0, 1.0, 1.0, 0.5029, 0.552, 1.0, 1.0, 0.1529, 0.2423, 1.0, 1.0, 1.0, 1.0, 1.0, 1.0, 1.0, 1.0, 1.0, 1.0, 1.0, 1.0, 1.0, 1.0, 1.0, 1.0, 1.0, 1.0, 1.0, 1.0, 1.0, 1.0, 1.0, 1.0, 1.0, 1.0, 1.0, 1.0, 1.0, 1.0, 0.1529, 0.2423, 1.0, 1.0, 1.0, 1.0, 1.0, 1.0, 0.0331, 0.1301, 1.0, 1.0, 0.03434, 0.1329, 1.0, 1.0, 1.0, 1.0, 1.0, 1.0, 0.5029, 0.552, 1.0, 1.0, 0.03955, 0.1384, 1.0, 1.0, 0.956, 0.9647, 1.0, 1.0, 0.1529, 0.2423, 1.0, 1.0, 1.0, 1.0, 1.0, 1.0, 1.0, 1.0, 1.0, 1.0, 1.0, 1.0, 1.0, 1.0, 1.0, 1.0, 1.0, 1.0, 0.956, 0.9647, 1.0, 1.0, 0.03955, 0.1384, 1.0, 1.0, 0.9131, 0.9216, 1.0, 1.0, 1.0, 1.0, 1.0, 1.0, 0.9131, 0.9216, 1.0, 1.0, 1.0, 1.0, 1.0, 1.0, 1.0, 1.0, 1.0, 1.0, 1.0, 1.0, 1.0, 1.0, 1.0, 1.0, 1.0, 1.0, 1.0, 1.0, 1.0, 1.0, 1.0, 1.0, 1.0, 1.0, 1.0, 1.0, 1.0, 1.0, 1.0, 1.0, 1.0, 1.0, 1.0, 1.0, 1.0, 1.0, 1.0, 1.0, 1.0, 1.0, 1.0, 1.0, 1.0, 1.0, 1.0, 1.0, 1.0, 1.0, 1.0, 1.0, 1.0, 1.0, 1.0, 1.0, 1.0, 1.0, 1.0, 1.0, 1.0, 1.0, 1.0, 1.0, 1.0, 1.0, 1.0, 1.0, 1.0, 1.0, 1.0, 1.0, 1.0, 1.0, 1.0, 1.0, 1.0, 1.0, 1.0, 1.0, 1.0, 1.0, 1.0, 1.0, 1.0, 1.0, 1.0, 1.0, 1.0, 1.0, 1.0, 1.0, 1.0, 1.0, 1.0, 1.0, 1.0, 1.0, 1.0, 1.0, 1.0, 1.0, 1.0, 1.0, 1.0, 1.0, 1.0, 1.0, 1.0, 1.0, 1.0, 1.0, 1.0, 1.0, 1.0, 1.0, 1.0, 1.0, 1.0, 1.0, 1.0, 1.0, 1.0, 1.0, 1.0, 1.0, 1.0, 1.0, 1.0, 1.0, 1.0, 1.0, 1.0, 1.0, 1.0, 1.0, 1.0, 1.0, 1.0, 1.0, 1.0, 1.0, 1.0, 1.0, 1.0, 1.0, 1.0, 1.0, 1.0, 1.0, 1.0, 1.0, 1.0, 1.0, 1.0, 1.0, 1.0, 1.0, 1.0, 1.0, 1.0, 1.0, 1.0, 1.0, 1.0, 1.0, 1.0, 1.0, 1.0, 1.0, 1.0, 1.0, 1.0, 1.0, 1.0, 1.0, 1.0, 1.0, 1.0, 1.0, 1.0, 1.0, 1.0, 1.0, 1.0, 1.0, 1.0, 1.0, 1.0, 1.0, 1.0, 1.0, 1.0, 1.0, 1.0, 1.0, 1.0, 1.0, 1.0, 1.0, 1.0, 1.0, 1.0, 1.0, 1.0, 1.0, 1.0, 1.0, 1.0, 1.0, 1.0, 1.0, 1.0, 1.0, 1.0, 1.0, 1.0, 1.0, 1.0, 1.0, 1.0, 1.0, 1.0, 1.0, 1.0, 1.0, 1.0, 1.0, 1.0, 1.0, 1.0, 1.0, 1.0, 1.0, 1.0, 1.0, 1.0, 1.0, 1.0, 1.0, 1.0, 1.0, 1.0, 1.0, 1.0, 1.0, 1.0, 1.0, 1.0, 1.0, 1.0, 1.0, 1.0, 1.0, 1.0, 1.0, 1.0, 1.0, 0.0331, 0.1301, 1.0, 1.0, 0.0331, 0.1301, 1.0, 1.0, 0.8963, 0.9047, 1.0, 1.0, 0.3968, 0.4621, 1.0, 1.0, 1.0, 1.0, 1.0, 1.0, 1.0, 1.0, 1.0, 1.0, 1.0, 1.0, 1.0, 1.0, 1.0, 1.0, 1.0, 1.0, 1.0, 1.0, 1.0, 1.0, 1.0, 1.0, 1.0, 1.0, 1.0, 1.0, 1.0, 1.0, 1.0, 1.0, 1.0, 1.0, 1.0, 1.0, 1.0, 1.0, 1.0, 1.0, 1.0, 1.0, 1.0, 1.0, 1.0, 1.0, 1.0, 1.0, 1.0, 1.0, 1.0, 1.0, 1.0, 1.0, 1.0, 1.0, 1.0, 1.0, 1.0, 1.0, 1.0, 1.0, 1.0, 1.0, 1.0, 1.0, 1.0, 1.0, 1.0, 1.0, 1.0, 1.0, 1.0, 1.0, 1.0, 1.0, 1.0, 1.0, 1.0, 1.0, 1.0, 1.0, 1.0, 1.0, 1.0, 1.0, 1.0, 1.0, 1.0, 1.0, 1.0, 1.0, 1.0, 1.0, 1.0, 1.0, 1.0, 1.0, 1.0, 1.0, 1.0, 1.0, 1.0, 1.0, 1.0, 1.0, 1.0, 1.0, 1.0, 1.0, 1.0, 1.0, 1.0, 1.0, 1.0, 1.0, 1.0, 1.0, 1.0, 1.0, 1.0, 1.0, 1.0, 1.0, 1.0, 1.0, 1.0, 1.0, 1.0, 1.0, 1.0, 1.0, 1.0, 1.0, 1.0, 1.0, 1.0, 1.0, 1.0, 1.0, 1.0, 1.0, 1.0, 1.0, 1.0, 1.0, 1.0, 1.0, 1.0, 1.0, 1.0, 1.0, 1.0, 1.0, 1.0, 1.0, 1.0, 1.0, 1.0, 1.0, 1.0, 1.0, 1.0, 1.0, 1.0, 1.0, 1.0, 1.0, 1.0, 1.0, 1.0, 1.0, 1.0, 1.0, 1.0, 1.0, 1.0, 1.0, 1.0, 1.0, 1.0, 1.0, 1.0, 1.0, 1.0, 1.0, 1.0, 1.0, 1.0, 1.0, 1.0, 1.0, 1.0, 1.0, 1.0, 1.0, 1.0, 1.0, 1.0, 1.0, 1.0, 1.0, 1.0, 1.0, 1.0, 1.0, 1.0, 1.0, 1.0, 1.0, 1.0, 1.0, 1.0, 1.0, 1.0, 1.0, 1.0, 1.0, 1.0, 1.0, 1.0, 1.0, 1.0, 1.0, 1.0, 1.0, 1.0, 1.0, 1.0, 1.0, 1.0, 1.0, 1.0, 1.0, 1.0, 1.0, 1.0, 1.0, 1.0, 1.0, 1.0, 1.0, 1.0, 1.0, 1.0, 1.0, 1.0, 1.0, 1.0, 1.0, 1.0, 1.0, 1.0, 1.0, 1.0, 1.0, 1.0, 1.0, 1.0, 1.0, 1.0, 1.0, 1.0, 1.0, 1.0, 1.0, 1.0, 1.0, 1.0, 1.0, 1.0, 1.0, 1.0, 1.0, 1.0, 1.0, 1.0, 1.0, 1.0, 1.0, 1.0, 1.0, 1.0, 1.0, 1.0, 1.0, 1.0, 1.0, 1.0, 1.0, 1.0, 1.0, 1.0, 1.0, 1.0, 1.0, 1.0, 1.0, 1.0, 1.0, 1.0, 1.0, 1.0, 1.0, 1.0, 1.0, 1.0, 1.0, 1.0, 1.0, 1.0, 1.0, 1.0, 1.0, 1.0, 1.0, 1.0, 1.0, 1.0, 1.0, 1.0, 1.0, 1.0, 1.0, 1.0, 1.0, 1.0, 1.0, 1.0, 1.0, 1.0, 1.0, 1.0, 1.0, 1.0, 1.0, 1.0, 1.0, 1.0, 1.0, 1.0, 1.0, 1.0, 1.0, 1.0, 1.0, 1.0, 1.0, 1.0, 1.0, 1.0, 1.0, 1.0, 1.0, 1.0, 1.0, 1.0, 1.0, 1.0, 1.0, 1.0, 1.0, 1.0, 1.0, 1.0, 1.0, 1.0, 1.0, 1.0, 1.0, 1.0, 1.0, 1.0, 1.0, 1.0, 1.0, 1.0, 1.0, 1.0, 1.0, 1.0, 1.0, 1.0, 1.0, 1.0, 1.0, 1.0, 1.0, 1.0, 1.0, 1.0, 1.0, 1.0, 1.0, 1.0, 1.0, 1.0, 1.0, 1.0, 1.0, 1.0, 1.0, 1.0, 1.0, 1.0, 1.0, 1.0, 1.0, 1.0, 1.0, 1.0, 1.0, 1.0, 1.0, 1.0, 1.0, 1.0, 1.0, 1.0, 1.0, 1.0, 1.0, 1.0, 1.0, 1.0, 1.0, 1.0, 1.0, 1.0, 1.0, 1.0, 1.0, 1.0, 1.0, 1.0, 1.0, 1.0, 1.0, 1.0, 1.0, 1.0, 1.0, 1.0, 1.0, 1.0, 1.0, 0.8963, 0.9047, 1.0, 1.0, 0.0331, 0.1301, 1.0, 1.0, 0.0331, 0.1301, 1.0, 1.0, 1.0, 1.0, 1.0, 1.0, 1.0, 1.0, 1.0, 1.0, 1.0, 1.0, 1.0, 1.0, 1.0, 1.0, 1.0, 1.0, 1.0, 1.0, 1.0, 1.0, 0.5029, 0.552, 1.0, 1.0, 0.0331, 0.1301, 1.0, 1.0, 0.3968, 0.4621, 1.0, 1.0, 0.03955, 0.1384, 1.0, 1.0, 1.0, 1.0, 1.0, 1.0, 1.0, 1.0, 1.0, 1.0, 1.0, 1.0, 1.0, 1.0, 1.0, 1.0, 1.0, 1.0, 0.03955, 0.1384, 1.0, 1.0, 0.3968, 0.4621, 1.0, 1.0, 1.0, 1.0, 1.0, 1.0, 0.9131, 0.9216, 1.0, 1.0, 1.0, 1.0, 1.0, 1.0, 1.0, 1.0, 1.0, 1.0, 1.0, 1.0, 1.0, 1.0, 1.0, 1.0, 1.0, 1.0, 1.0, 1.0, 1.0, 1.0, 1.0, 1.0, 1.0, 1.0, 1.0, 1.0, 1.0, 1.0, 1.0, 1.0, 1.0, 1.0, 0.0331, 0.1301, 1.0, 1.0, 1.0, 1.0, 1.0, 1.0, 1.0, 1.0, 1.0, 1.0, 0.0331, 0.1301, 1.0, 1.0, 1.0, 1.0, 1.0, 1.0, 1.0, 1.0, 1.0, 1.0, 0.03434, 0.1329, 1.0, 1.0, 0.0331, 0.1301, 1.0, 1.0, 1.0, 1.0, 1.0, 1.0, 1.0, 1.0, 1.0, 1.0, 1.0, 1.0, 1.0, 1.0, 1.0, 1.0, 1.0, 1.0, 1.0, 1.0, 1.0, 1.0, 1.0, 1.0, 1.0, 1.0, 1.0, 1.0, 1.0, 1.0, 1.0, 1.0, 1.0, 1.0, 1.0, 1.0, 1.0, 1.0, 1.0, 1.0, 1.0, 1.0, 1.0, 1.0, 1.0, 1.0, 1.0, 1.0, 1.0, 1.0, 1.0, 1.0, 1.0, 1.0, 1.0, 1.0, 1.0, 1.0, 1.0, 1.0, 1.0, 1.0, 1.0, 1.0, 1.0, 1.0, 1.0, 1.0, 1.0, 1.0, 0.956, 0.9647, 1.0, 1.0, 1.0, 1.0, 1.0, 1.0, 1.0, 1.0, 1.0, 1.0, 1.0, 1.0, 1.0, 1.0, 1.0, 1.0, 1.0, 1.0, 1.0, 1.0, 1.0, 1.0, 1.0, 1.0, 1.0, 1.0, 1.0, 1.0, 1.0, 1.0, 1.0, 1.0, 1.0, 1.0, 1.0, 1.0, 1.0, 1.0, 1.0, 1.0, 1.0, 1.0, 1.0, 1.0, 1.0, 1.0, 1.0, 1.0, 1.0, 1.0, 1.0, 1.0, 1.0, 1.0, 1.0, 1.0, 1.0, 1.0, 1.0, 1.0, 1.0, 1.0, 1.0, 1.0, 1.0, 1.0, 1.0, 1.0, 1.0, 1.0, 1.0, 1.0, 1.0, 1.0, 1.0, 1.0, 1.0, 1.0, 1.0, 1.0, 1.0, 1.0, 1.0, 1.0, 1.0, 1.0, 1.0, 1.0, 1.0, 1.0, 1.0, 1.0, 1.0, 1.0, 1.0, 1.0, 1.0, 1.0, 0.9131, 0.9216, 1.0])
me_cube_001.materials.append(mat_material_004)
me_cube_001.use_paint_bone_selection = False
me_cube_001.use_paint_mask = True
me_cube_001.update()
me_cube_002 = bpy.data.meshes.new('Cube.002')
me_cube_002.from_pydata([(-0.05616, 0.0, -0.1859), (-0.06433, -0.1861, 0.1537), (-0.07208, -0.1059, -0.000205), (-0.03437, 0.0, 0.3397), (-0.05616, -0.04077, -0.1807), (-0.07208, 0.0, -0.0002048), (-0.0715, 0.0, 0.04598), (-0.06433, -0.1788, 0.04599), (-0.02335, 0.0, 0.3397), (-0.02431, -0.1059, -0.0001943), (-0.02335, -0.1861, 0.1537), (-0.06433, -0.1824, 0.09983), (-0.02335, -0.1788, 0.04599), (-0.02366, -0.05382, -0.1685), (-0.02335, -0.1824, 0.09983), (-0.02335, -0.2221, -0.07808), (-0.02335, -0.1459, -0.0923), (0.05624, -0.3764, 0.1313), (0.009433, -0.2726, 0.08864), (0.009433, -0.3307, -0.01816), (-0.02369, -0.05382, -0.1446), (0.03658, -0.1729, 0.04639), (0.03658, -0.1765, 0.1002), (0.1162, -0.3706, 0.1317), (0.06936, -0.2667, 0.08904), (0.03562, -0.1, 0.000206), (0.06936, -0.3249, -0.01776), (0.03658, -0.2162, -0.07768), (0.03658, -0.14, -0.0919), (0.03627, -0.04796, -0.1681), (0.03624, -0.04795, -0.1442), (0.03592, 0.0, -0.1859), (0.03592, -0.04077, -0.1807), (-0.0131, -0.2263, 0.02594), (-0.02388, -0.1579, -0.03506), (0.001155, -0.2489, 0.07787), (-0.06433, 0.1861, 0.1537), (-0.07208, 0.1059, -0.000205), (-0.05616, 0.04077, -0.1807), (-0.06433, 0.1788, 0.04599), (-0.02431, 0.1059, -0.0001943), (-0.02335, 0.1861, 0.1537), (-0.06433, 0.1824, 0.09983), (-0.02335, 0.1788, 0.04599), (-0.02366, 0.05382, -0.1685), (-0.02335, 0.1824, 0.09983), (-0.02335, 0.2221, -0.07808), (-0.02335, 0.1459, -0.0923), (0.05624, 0.3764, 0.1313), (0.009433, 0.2726, 0.08864), (0.009433, 0.3307, -0.01816), (-0.02369, 0.05382, -0.1446), (0.03658, 0.1729, 0.04639), (0.03658, 0.1765, 0.1002), (0.1162, 0.3706, 0.1317), (0.06936, 0.2667, 0.08904), (0.03562, 0.1, 0.000206), (0.06936, 0.3249, -0.01776), (0.03658, 0.2162, -0.07768), (0.03658, 0.14, -0.0919), (0.03627, 0.04796, -0.1681), (0.03624, 0.04795, -0.1442), (0.03592, 0.04077, -0.1807), (-0.0131, 0.2263, 0.02594), (-0.02388, 0.1579, -0.03506), (0.001155, 0.2489, 0.07787)], [(25, 21), (56, 52)], [(5, 4, 2), (1, 3, 6), (8, 3, 1, 10), (6, 3, 5), (2, 4, 20, 9), (7, 9, 12), (12, 14, 7), (11, 14, 10, 1), (13, 20, 4), (14, 11, 7), (7, 2, 9), (13, 16, 28, 29), (17, 19, 26, 23), (9, 34, 33, 12), (16, 15, 27, 28), (14, 12, 21, 22), (9, 20, 30, 25), (18, 17, 23, 24), (20, 13, 29, 30), (18, 14, 22, 24), (18, 19, 17), (18, 19, 33, 35), (15, 34, 9, 16), (20, 9, 16), (20, 16, 13), (5, 2, 6), (2, 7, 11), (6, 2, 11), (11, 1, 6), (5, 0, 4), (4, 0, 31, 32), (32, 29, 13), (19, 26, 27, 15), (4, 32, 13), (18, 35, 12, 14), (33, 34, 15, 19), (35, 33, 12), (5, 37, 38), (36, 6, 3), (8, 41, 36, 3), (37, 40, 51, 38), (39, 43, 40), (43, 39, 45), (42, 36, 41, 45), (44, 38, 51), (45, 39, 42), (39, 40, 37), (44, 60, 59, 47), (48, 54, 57, 50), (40, 43, 63, 64), (47, 59, 58, 46), (45, 53, 52, 43), (40, 56, 61, 51), (49, 55, 54, 48), (51, 61, 60, 44), (49, 55, 53, 45), (49, 48, 50), (49, 65, 63, 50), (46, 47, 40, 64), (51, 47, 40), (51, 44, 47), (5, 6, 37), (37, 42, 39), (6, 42, 37), (42, 6, 36), (5, 38, 0), (38, 62, 31, 0), (62, 44, 60), (50, 46, 58, 57), (38, 44, 62), (49, 45, 43, 65), (63, 50, 46, 64), (65, 43, 63)])
me_cube_002.polygons.foreach_set('use_smooth', [1, 1, 1, 1, 1, 1, 1, 1, 1, 1, 1, 1, 1, 1, 1, 1, 1, 1, 1, 1, 1, 1, 1, 1, 1, 1, 1, 1, 1, 1, 1, 1, 1, 1, 0, 1, 1, 1, 1, 1, 1, 1, 1, 1, 1, 1, 1, 1, 1, 1, 1, 1, 1, 1, 1, 1, 1, 1, 1, 1, 1, 1, 1, 1, 1, 1, 1, 1, 1, 1, 0, 1, 1])
_uv = me_cube_002.uv_layers.new(name='UVMap')
_uv.uv.foreach_set('vector', [0.3082, 0.3093, 0.4325, 0.5071, 0.2133, 0.4039, 0.003964, 0.3374, 0.003964, 0.003964, 0.267, 0.2679, 0.6007, 0.4081, 0.6146, 0.4081, 0.655, 0.5973, 0.6031, 0.5972, 0.5135, 0.3736, 0.5192, 0.003963, 0.5192, 0.4309, 0.4835, 0.515, 0.4644, 0.7547, 0.4231, 0.7069, 0.4231, 0.5154, 0.7797, 0.9624, 0.8315, 0.8834, 0.8315, 0.9631, 0.603, 0.7328, 0.6031, 0.665, 0.6549, 0.7329, 0.6549, 0.6651, 0.6031, 0.665, 0.6031, 0.5972, 0.655, 0.5973, 0.4233, 0.7367, 0.4231, 0.7069, 0.4644, 0.7547, 0.6031, 0.665, 0.6549, 0.6651, 0.6549, 0.7329, 0.7797, 0.9624, 0.7711, 0.8826, 0.8315, 0.8834, 0.552, 0.4002, 0.5388, 0.2603, 0.6149, 0.2585, 0.6281, 0.3984, 0.9129, 0.02499, 0.9129, 0.23, 0.84, 0.209, 0.84, 0.003964, 0.1616, 0.7528, 0.09103, 0.7168, 0.1165, 0.6036, 0.1677, 0.6438, 0.5388, 0.2603, 0.5271, 0.1638, 0.6033, 0.1619, 0.6149, 0.2585, 0.6031, 0.665, 0.603, 0.7328, 0.5271, 0.7335, 0.5272, 0.6657, 0.4231, 0.5154, 0.4231, 0.7069, 0.3472, 0.7082, 0.3472, 0.5167, 0.5271, 0.9182, 0.5271, 0.7645, 0.5997, 0.7415, 0.5997, 0.8951, 0.4231, 0.7069, 0.4233, 0.7367, 0.3474, 0.738, 0.3472, 0.7082, 0.6958, 0.3735, 0.6958, 0.2515, 0.7696, 0.2703, 0.7696, 0.3923, 0.1465, 0.7733, 0.1312, 0.9263, 0.003964, 0.7733, 0.868, 0.5182, 0.7711, 0.6374, 0.7711, 0.4946, 0.8435, 0.4958, 0.003964, 0.6725, 0.09103, 0.7168, 0.1616, 0.7528, 0.03525, 0.7654, 0.8759, 0.602, 0.8759, 0.4081, 0.963, 0.5003, 0.8759, 0.602, 0.963, 0.5003, 0.8862, 0.6304, 0.3082, 0.3093, 0.2133, 0.4039, 0.267, 0.2679, 0.2133, 0.4039, 0.1066, 0.4274, 0.0553, 0.3824, 0.267, 0.2679, 0.2133, 0.4039, 0.0553, 0.3824, 0.0553, 0.3824, 0.003964, 0.3374, 0.267, 0.2679, 0.3082, 0.3093, 0.4737, 0.4753, 0.4325, 0.5071, 0.8759, 0.996, 0.876, 0.9466, 0.9924, 0.9465, 0.9924, 0.996, 0.3479, 0.7553, 0.3474, 0.738, 0.4233, 0.7367, 0.552, 0.005766, 0.6281, 0.003964, 0.6033, 0.1619, 0.5271, 0.1638, 0.4644, 0.7547, 0.3479, 0.7553, 0.4233, 0.7367, 0.868, 0.5182, 0.8435, 0.4958, 0.7711, 0.4296, 0.8358, 0.4081, 0.1165, 0.6036, 0.09103, 0.7168, 0.003964, 0.6725, 0.003964, 0.515, 0.8435, 0.4958, 0.7711, 0.4946, 0.7711, 0.4296, 0.3082, 0.3093, 0.4031, 0.2148, 0.5056, 0.4343, 0.3374, 0.005157, 0.267, 0.2679, 0.003964, 0.003964, 0.6879, 0.003964, 0.6879, 0.3004, 0.6361, 0.3016, 0.6739, 0.004277, 0.6958, 0.003964, 0.7562, 0.004298, 0.7562, 0.1953, 0.7149, 0.2429, 0.9295, 0.004548, 0.9813, 0.003964, 0.9813, 0.1054, 0.2064, 0.9092, 0.1545, 0.9093, 0.2063, 0.8413, 0.1545, 0.8413, 0.1544, 0.7734, 0.2063, 0.7733, 0.2063, 0.8413, 0.756, 0.2251, 0.7149, 0.2429, 0.7562, 0.1953, 0.2063, 0.8413, 0.1545, 0.9093, 0.1545, 0.8413, 0.9295, 0.004548, 0.9813, 0.1054, 0.9209, 0.1061, 0.6875, 0.4081, 0.7632, 0.4157, 0.7532, 0.4965, 0.6776, 0.4889, 0.6629, 0.725, 0.7357, 0.7038, 0.7357, 0.9085, 0.6629, 0.9297, 0.1817, 0.7528, 0.1756, 0.6438, 0.2267, 0.6036, 0.2522, 0.7168, 0.6776, 0.4889, 0.7532, 0.4965, 0.7385, 0.5814, 0.6629, 0.5738, 0.2063, 0.8413, 0.2822, 0.8419, 0.2822, 0.9098, 0.2064, 0.9092, 0.7562, 0.004298, 0.8321, 0.005453, 0.8321, 0.1965, 0.7562, 0.1953, 0.84, 0.238, 0.909, 0.2698, 0.909, 0.3953, 0.84, 0.3634, 0.7562, 0.1953, 0.8321, 0.1965, 0.8319, 0.2263, 0.756, 0.2251, 0.9169, 0.2581, 0.9904, 0.238, 0.9904, 0.355, 0.9169, 0.3752, 0.3472, 0.7633, 0.4898, 0.7633, 0.3625, 0.9163, 0.7711, 0.7554, 0.7956, 0.7331, 0.868, 0.7318, 0.868, 0.8746, 0.3393, 0.6725, 0.308, 0.7654, 0.1817, 0.7528, 0.2522, 0.7168, 0.963, 0.8392, 0.8759, 0.7375, 0.963, 0.6453, 0.963, 0.8392, 0.9528, 0.8676, 0.8759, 0.7375, 0.3082, 0.3093, 0.267, 0.2679, 0.4031, 0.2148, 0.4031, 0.2148, 0.3822, 0.05665, 0.427, 0.1081, 0.267, 0.2679, 0.3822, 0.05665, 0.4031, 0.2148, 0.3822, 0.05665, 0.267, 0.2679, 0.3374, 0.005157, 0.3082, 0.3093, 0.5056, 0.4343, 0.4737, 0.4753, 0.8759, 0.8947, 0.9924, 0.8946, 0.9924, 0.9465, 0.876, 0.9466, 0.8314, 0.2436, 0.756, 0.2251, 0.8319, 0.2263, 0.6875, 0.6883, 0.6629, 0.5738, 0.7385, 0.5814, 0.7632, 0.6959, 0.8759, 0.8947, 0.917, 0.8756, 0.9924, 0.8946, 0.7711, 0.7554, 0.8033, 0.6453, 0.868, 0.6669, 0.7956, 0.7331, 0.2267, 0.6036, 0.3393, 0.515, 0.3393, 0.6725, 0.2522, 0.7168, 0.7956, 0.7331, 0.868, 0.6669, 0.868, 0.7318])
_ca = me_cube_002.color_attributes.new('Attribute', 'BYTE_COLOR', 'CORNER')
_ca.data.foreach_set('color', [1.0, 0.6724, 0.7157, 1.0, 1.0, 1.0, 1.0, 1.0, 1.0, 1.0, 1.0, 1.0, 1.0, 0.1046, 0.1981, 1.0, 1.0, 0.7758, 0.807, 1.0, 1.0, 0.0331, 0.1301, 1.0, 1.0, 0.8796, 0.8963, 1.0, 1.0, 0.7758, 0.807, 1.0, 1.0, 0.1046, 0.1981, 1.0, 1.0, 0.9647, 0.9647, 1.0, 1.0, 0.0331, 0.1301, 1.0, 1.0, 0.7758, 0.807, 1.0, 1.0, 0.6724, 0.7157, 1.0, 1.0, 1.0, 1.0, 1.0, 1.0, 1.0, 1.0, 1.0, 1.0, 1.0, 1.0, 1.0, 1.0, 1.0, 1.0, 1.0, 1.0, 1.0, 1.0, 1.0, 1.0, 1.0, 1.0, 1.0, 1.0, 1.0, 1.0, 1.0, 1.0, 1.0, 1.0, 1.0, 1.0, 1.0, 1.0, 1.0, 1.0, 1.0, 1.0, 1.0, 1.0, 1.0, 1.0, 1.0, 1.0, 1.0, 1.0, 1.0, 1.0, 0.9647, 0.9647, 1.0, 1.0, 0.1046, 0.1981, 1.0, 1.0, 1.0, 1.0, 1.0, 1.0, 1.0, 1.0, 1.0, 1.0, 1.0, 1.0, 1.0, 1.0, 1.0, 1.0, 1.0, 1.0, 1.0, 1.0, 1.0, 1.0, 1.0, 1.0, 1.0, 1.0, 1.0, 1.0, 1.0, 1.0, 1.0, 1.0, 1.0, 1.0, 1.0, 1.0, 1.0, 1.0, 1.0, 1.0, 1.0, 1.0, 1.0, 1.0, 1.0, 1.0, 1.0, 1.0, 1.0, 1.0, 1.0, 1.0, 1.0, 1.0, 1.0, 1.0, 1.0, 1.0, 0.9647, 0.9647, 1.0, 1.0, 1.0, 1.0, 1.0, 1.0, 1.0, 1.0, 1.0, 1.0, 1.0, 1.0, 1.0, 1.0, 1.0, 1.0, 1.0, 1.0, 0.9911, 0.9911, 1.0, 1.0, 1.0, 1.0, 1.0, 1.0, 1.0, 1.0, 1.0, 1.0, 1.0, 1.0, 1.0, 1.0, 1.0, 1.0, 1.0, 1.0, 1.0, 1.0, 1.0, 1.0, 1.0, 1.0, 1.0, 1.0, 1.0, 1.0, 1.0, 1.0, 1.0, 1.0, 1.0, 1.0, 1.0, 1.0, 1.0, 1.0, 1.0, 1.0, 1.0, 1.0, 1.0, 1.0, 1.0, 1.0, 1.0, 1.0, 1.0, 1.0, 1.0, 1.0, 1.0, 1.0, 1.0, 1.0, 1.0, 1.0, 1.0, 1.0, 1.0, 1.0, 1.0, 1.0, 1.0, 1.0, 1.0, 1.0, 1.0, 1.0, 1.0, 1.0, 1.0, 1.0, 1.0, 1.0, 1.0, 1.0, 1.0, 1.0, 1.0, 1.0, 1.0, 1.0, 1.0, 1.0, 1.0, 1.0, 1.0, 1.0, 1.0, 1.0, 1.0, 1.0, 1.0, 1.0, 1.0, 1.0, 1.0, 1.0, 1.0, 1.0, 1.0, 1.0, 1.0, 1.0, 0.9647, 0.9647, 1.0, 1.0, 1.0, 1.0, 1.0, 1.0, 1.0, 1.0, 1.0, 1.0, 0.9647, 0.9647, 1.0, 1.0, 0.9911, 0.9911, 1.0, 1.0, 1.0, 1.0, 1.0, 1.0, 1.0, 1.0, 1.0, 1.0, 1.0, 1.0, 1.0, 1.0, 1.0, 1.0, 1.0, 1.0, 1.0, 1.0, 1.0, 1.0, 1.0, 1.0, 1.0, 1.0, 1.0, 1.0, 1.0, 1.0, 1.0, 1.0, 1.0, 1.0, 1.0, 1.0, 1.0, 1.0, 1.0, 1.0, 1.0, 1.0, 1.0, 1.0, 1.0, 1.0, 0.6724, 0.7157, 1.0, 1.0, 1.0, 1.0, 1.0, 1.0, 0.0331, 0.1301, 1.0, 1.0, 1.0, 1.0, 1.0, 1.0, 1.0, 1.0, 1.0, 1.0, 1.0, 1.0, 1.0, 1.0, 0.0331, 0.1301, 1.0, 1.0, 1.0, 1.0, 1.0, 1.0, 1.0, 1.0, 1.0, 1.0, 1.0, 1.0, 1.0, 1.0, 0.1046, 0.1981, 1.0, 1.0, 0.0331, 0.1301, 1.0, 1.0, 0.6724, 0.7157, 1.0, 1.0, 1.0, 1.0, 1.0, 1.0, 1.0, 1.0, 1.0, 1.0, 1.0, 1.0, 1.0, 1.0, 1.0, 1.0, 1.0, 1.0, 1.0, 1.0, 1.0, 1.0, 1.0, 1.0, 1.0, 1.0, 1.0, 1.0, 1.0, 1.0, 1.0, 1.0, 1.0, 1.0, 1.0, 1.0, 1.0, 1.0, 0.9647, 0.9647, 1.0, 1.0, 1.0, 1.0, 1.0, 1.0, 1.0, 1.0, 1.0, 1.0, 1.0, 1.0, 1.0, 1.0, 1.0, 1.0, 1.0, 1.0, 1.0, 1.0, 1.0, 1.0, 1.0, 1.0, 1.0, 1.0, 1.0, 1.0, 1.0, 1.0, 1.0, 1.0, 1.0, 1.0, 1.0, 1.0, 1.0, 1.0, 1.0, 1.0, 1.0, 1.0, 0.9911, 0.9911, 1.0, 1.0, 1.0, 1.0, 1.0, 1.0, 1.0, 1.0, 1.0, 1.0, 0.9647, 0.9647, 1.0, 1.0, 1.0, 1.0, 1.0, 1.0, 0.9911, 0.9911, 1.0, 1.0, 1.0, 1.0, 1.0, 1.0, 0.6724, 0.7157, 1.0, 1.0, 1.0, 1.0, 1.0, 1.0, 1.0, 1.0, 1.0, 1.0, 0.1046, 0.1981, 1.0, 1.0, 0.0331, 0.1301, 1.0, 1.0, 0.7758, 0.807, 1.0, 1.0, 0.8796, 0.8963, 1.0, 1.0, 0.9647, 0.9647, 1.0, 1.0, 0.1046, 0.1981, 1.0, 1.0, 0.7758, 0.807, 1.0, 1.0, 1.0, 1.0, 1.0, 1.0, 1.0, 1.0, 1.0, 1.0, 1.0, 1.0, 1.0, 1.0, 1.0, 1.0, 1.0, 1.0, 1.0, 1.0, 1.0, 1.0, 1.0, 1.0, 1.0, 1.0, 1.0, 1.0, 1.0, 1.0, 1.0, 1.0, 1.0, 1.0, 1.0, 1.0, 1.0, 1.0, 1.0, 1.0, 1.0, 1.0, 1.0, 1.0, 1.0, 1.0, 0.1046, 0.1981, 1.0, 1.0, 0.9647, 0.9647, 1.0, 1.0, 1.0, 1.0, 1.0, 1.0, 1.0, 1.0, 1.0, 1.0, 1.0, 1.0, 1.0, 1.0, 1.0, 1.0, 1.0, 1.0, 1.0, 1.0, 1.0, 1.0, 1.0, 1.0, 1.0, 1.0, 1.0, 1.0, 1.0, 1.0, 1.0, 1.0, 1.0, 1.0, 1.0, 1.0, 1.0, 1.0, 1.0, 1.0, 1.0, 1.0, 1.0, 1.0, 1.0, 1.0, 1.0, 1.0, 1.0, 1.0, 1.0, 1.0, 1.0, 1.0, 1.0, 1.0, 1.0, 1.0, 1.0, 1.0, 1.0, 1.0, 1.0, 1.0, 1.0, 1.0, 1.0, 1.0, 1.0, 1.0, 0.9647, 0.9647, 1.0, 1.0, 1.0, 1.0, 1.0, 1.0, 1.0, 1.0, 1.0, 1.0, 0.9911, 0.9911, 1.0, 1.0, 1.0, 1.0, 1.0, 1.0, 1.0, 1.0, 1.0, 1.0, 1.0, 1.0, 1.0, 1.0, 1.0, 1.0, 1.0, 1.0, 1.0, 1.0, 1.0, 1.0, 1.0, 1.0, 1.0, 1.0, 1.0, 1.0, 1.0, 1.0, 1.0, 1.0, 1.0, 1.0, 1.0, 1.0, 1.0, 1.0, 1.0, 1.0, 1.0, 1.0, 1.0, 1.0, 1.0, 1.0, 1.0, 1.0, 1.0, 1.0, 1.0, 1.0, 1.0, 1.0, 1.0, 1.0, 1.0, 1.0, 1.0, 1.0, 1.0, 1.0, 1.0, 1.0, 1.0, 1.0, 1.0, 1.0, 1.0, 1.0, 1.0, 1.0, 1.0, 1.0, 1.0, 1.0, 1.0, 1.0, 1.0, 1.0, 1.0, 1.0, 1.0, 1.0, 1.0, 1.0, 1.0, 1.0, 1.0, 1.0, 1.0, 1.0, 1.0, 1.0, 1.0, 1.0, 1.0, 1.0, 1.0, 1.0, 1.0, 1.0, 1.0, 1.0, 1.0, 1.0, 1.0, 1.0, 1.0, 1.0, 0.9647, 0.9647, 1.0, 1.0, 1.0, 1.0, 1.0, 1.0, 1.0, 1.0, 1.0, 1.0, 0.9911, 0.9911, 1.0, 1.0, 0.9647, 0.9647, 1.0, 1.0, 1.0, 1.0, 1.0, 1.0, 1.0, 1.0, 1.0, 1.0, 1.0, 1.0, 1.0, 1.0, 1.0, 1.0, 1.0, 1.0, 1.0, 1.0, 1.0, 1.0, 1.0, 1.0, 1.0, 1.0, 1.0, 1.0, 1.0, 1.0, 1.0, 1.0, 1.0, 1.0, 1.0, 1.0, 1.0, 1.0, 1.0, 1.0, 1.0, 1.0, 0.6724, 0.7157, 1.0, 1.0, 0.0331, 0.1301, 1.0, 1.0, 1.0, 1.0, 1.0, 1.0, 1.0, 1.0, 1.0, 1.0, 1.0, 1.0, 1.0, 1.0, 1.0, 1.0, 1.0, 1.0, 0.0331, 0.1301, 1.0, 1.0, 1.0, 1.0, 1.0, 1.0, 1.0, 1.0, 1.0, 1.0, 1.0, 1.0, 1.0, 1.0, 0.0331, 0.1301, 1.0, 1.0, 0.1046, 0.1981, 1.0, 1.0, 0.6724, 0.7157, 1.0, 1.0, 1.0, 1.0, 1.0, 1.0, 1.0, 1.0, 1.0, 1.0, 1.0, 1.0, 1.0, 1.0, 1.0, 1.0, 1.0, 1.0, 1.0, 1.0, 1.0, 1.0, 1.0, 1.0, 1.0, 1.0, 1.0, 1.0, 1.0, 1.0, 1.0, 1.0, 1.0, 1.0, 1.0, 1.0, 1.0, 1.0, 0.9647, 0.9647, 1.0, 1.0, 1.0, 1.0, 1.0, 1.0, 1.0, 1.0, 1.0, 1.0, 1.0, 1.0, 1.0, 1.0, 1.0, 1.0, 1.0, 1.0, 1.0, 1.0, 1.0, 1.0, 1.0, 1.0, 1.0, 1.0, 1.0, 1.0, 1.0, 1.0, 1.0, 1.0, 1.0, 1.0, 1.0, 1.0, 1.0, 1.0, 1.0, 1.0, 1.0, 1.0, 0.9911, 0.9911, 1.0, 1.0, 0.9647, 0.9647, 1.0, 1.0, 1.0, 1.0, 1.0, 1.0, 1.0, 1.0, 1.0, 1.0, 1.0, 1.0, 1.0, 1.0, 1.0, 1.0, 1.0, 1.0, 0.9911, 0.9911, 1.0])
me_cube_002.materials.append(mat_material_003)
me_cube_002.update()
me_cube_003 = bpy.data.meshes.new('Cube.003')
me_cube_003.from_pydata([(1.4, 0.04832, -0.1185), (-1.0, 0.04832, -0.1254), (1.4, 1.197, -1.0), (-0.4387, -1.0, 1.0), (-1.0, -1.0, 0.4387), (1.4, 1.0, 0.6667), (-0.3007, 1.0, 0.6667), (-1.0, 0.4644, 0.4387), (-1.0, 0.8097, 0.2365), (-0.3795, 0.8097, 0.857), (-0.4387, 0.4644, 1.0), (-0.4387, 0.4644, 1.0), (-0.3795, 0.8097, 0.857), (-1.0, -1.0, 0.4387), (1.4, -1.0, 0.4524), (-1.0, 0.6661, -1.0), (-1.0, 0.3628, -0.806), (1.4, 0.3633, -0.8057), (1.4, 0.6661, -1.0), (-1.0, 0.6661, -1.0), (-0.5737, 1.197, -1.0), (-0.5737, 1.0, 0.3937), (-1.0, 0.8097, 0.2365), (1.4, -1.0, 0.6241), (1.024, -1.0, 1.0), (1.024, 0.9432, 0.7235), (1.4, 1.0, 0.6667), (1.4, 0.1504, 0.6241), (1.024, 0.274, 1.0)], [], [(11, 28, 25, 12), (2, 5, 26, 27, 23, 14, 0, 17, 18), (6, 21, 22, 8, 9), (16, 17, 0, 1), (3, 10, 7, 4), (9, 10, 11, 12), (15, 16, 1, 13, 4, 7, 8, 22, 19), (7, 10, 9, 8), (5, 6, 9, 12, 25, 26), (1, 0, 14, 13), (14, 23, 24, 3, 4, 13), (15, 18, 17, 16), (19, 20, 2, 18, 15), (19, 22, 21, 20), (20, 21, 6, 5, 2), (27, 26, 25, 28), (28, 24, 23, 27), (28, 11, 10, 3, 24)])
_uv = me_cube_003.uv_layers.new(name='UVMap')
_uv.uv.foreach_set('vector', [0.625, 0.3454, 0.625, 0.4684, 0.5904, 0.4636, 0.6071, 0.3276, 0.375, 0.5, 0.5833, 0.5, 0.5833, 0.5, 0.5755, 0.6123, 0.578, 0.75, 0.5565, 0.75, 0.4658, 0.6592, 0.395, 0.5885, 0.375, 0.5417, 0.5833, 0.3374, 0.5492, 0.3033, 0.5296, 0.25, 0.5296, 0.25, 0.6071, 0.3276, 0.125, 0.5886, 0.375, 0.5885, 0.375, 0.6592, 0.125, 0.6592, 0.625, 0.0, 0.625, 0.1831, 0.5548, 0.1831, 0.5548, 0.0, 0.6198, 0.2083, 0.625, 0.1831, 0.625, 0.1831, 0.6198, 0.2083, 0.375, 0.2083, 0.3949, 0.1614, 0.4649, 0.09077, 0.5548, 0.0, 0.5548, 0.0, 0.5548, 0.1831, 0.5296, 0.2262, 0.5296, 0.2262, 0.375, 0.2083, 0.5548, 0.25, 0.625, 0.3202, 0.6071, 0.3276, 0.5296, 0.25, 0.5833, 0.5, 0.5833, 0.3374, 0.6071, 0.3276, 0.6071, 0.3276, 0.5904, 0.4636, 0.5833, 0.5, 0.125, 0.6592, 0.375, 0.6592, 0.375, 0.75, 0.125, 0.75, 0.5565, 0.75, 0.578, 0.75, 0.625, 0.7867, 0.625, 0.9298, 0.5548, 1.0, 0.5548, 1.0, 0.125, 0.5417, 0.375, 0.5417, 0.375, 0.5885, 0.125, 0.5886, 0.125, 0.5417, 0.1783, 0.5, 0.375, 0.5, 0.375, 0.5417, 0.125, 0.5417, 0.375, 0.2083, 0.5296, 0.2262, 0.5492, 0.3033, 0.375, 0.3033, 0.375, 0.3033, 0.5492, 0.3033, 0.5833, 0.3374, 0.5833, 0.5, 0.375, 0.5, 0.5755, 0.6123, 0.5833, 0.5, 0.5882, 0.508, 0.6228, 0.5916, 0.6617, 0.5907, 0.6617, 0.75, 0.578, 0.75, 0.5755, 0.6123, 0.6617, 0.5907, 0.8048, 0.5669, 0.8048, 0.5669, 0.8048, 0.75, 0.6617, 0.75])
me_cube_003.update()
me_cylinder = bpy.data.meshes.new('Cylinder')
me_cylinder.from_pydata([(0.0, 1.0, -1.0), (0.0, 1.0, 1.0), (0.9511, 0.309, -1.0), (0.9511, 0.309, 1.0), (0.5878, -0.809, -1.0), (0.5878, -0.809, 1.0), (-0.5878, -0.809, -1.0), (-0.5878, -0.809, 1.0), (-0.9511, 0.309, -1.0), (-0.9511, 0.309, 1.0), (0.0, 0.7983, -1.412), (0.8228, 0.2005, -1.412), (0.5085, -0.7667, -1.412), (-0.5085, -0.7667, -1.412), (-0.8228, 0.2005, -1.412), (0.0, 0.7693, -1.833), (0.8228, 0.1826, -1.719), (0.5085, -0.7668, -1.534), (-0.5085, -0.7668, -1.534), (-0.8228, 0.1826, -1.719), (0.0, 0.952, -2.004), (1.024, 0.2215, -1.862), (0.6331, -0.9605, -1.631), (-0.6331, -0.9605, -1.631), (-1.024, 0.2215, -1.862), (2.168e-09, 0.5666, -3.323), (0.9047, -0.07857, -3.197), (0.5591, -1.122, -2.993), (-0.5591, -1.122, -2.993), (-0.9047, -0.07857, -3.197), (1.43e-09, 0.1748, -4.369), (0.5969, -0.2509, -4.286), (0.01301, -0.7383, -4.394), (-0.3415, -0.7383, -4.394), (-0.5969, -0.2509, -4.286), (1.43e-09, -0.1048, -5.263), (0.5969, -0.4619, -5.201), (0.01301, -0.8019, -4.997), (-0.3415, -0.8019, -4.997), (-0.5969, -0.4619, -5.201), (0.4924, -0.6427, -5.182), (-0.4922, -0.6429, -5.182), (0.5188, -0.7158, -5.823), (-0.4279, -0.8732, -5.806), (-0.5188, -0.7158, -5.823), (0.428, -0.873, -5.806), (0.5188, -1.165, -6.159), (-0.4279, -1.322, -6.142), (-0.5188, -1.165, -6.159), (0.428, -1.322, -6.142), (0.2095, -0.5307, -5.855), (-0.2094, -0.5307, -5.855), (1.771e-06, -0.3047, -5.671), (-0.2094, -0.98, -6.19), (0.2095, -0.98, -6.19), (0.3689, -0.756, -4.209), (-0.3689, -0.756, -4.209), (0.3689, -0.8563, -5.159), (-0.3689, -0.8563, -5.159), (-0.05287, -1.131, -4.59), (-0.3749, -1.131, -4.59), (-0.05287, -1.146, -4.902), (-0.3749, -1.146, -4.902), (-0.05287, -1.343, -4.681), (-0.3454, -1.343, -4.681), (-0.05287, -1.324, -4.883), (-0.3454, -1.324, -4.883), (-0.05287, -1.511, -4.757), (-0.2462, -1.511, -4.757), (-0.05287, -1.519, -5.044), (-0.2462, -1.519, -5.044)], [], [(0, 1, 3, 2), (2, 3, 5, 4), (4, 5, 7, 6), (3, 1, 9, 7, 5), (6, 7, 9, 8), (8, 9, 1, 0), (2, 4, 12, 11), (12, 13, 18, 17), (8, 0, 10, 14), (0, 2, 11, 10), (4, 6, 13, 12), (6, 8, 14, 13), (16, 17, 22, 21), (10, 11, 16, 15), (13, 14, 19, 18), (11, 12, 17, 16), (14, 10, 15, 19), (22, 23, 28, 27), (19, 15, 20, 24), (17, 18, 23, 22), (15, 16, 21, 20), (18, 19, 24, 23), (28, 29, 34, 56), (20, 21, 26, 25), (23, 24, 29, 28), (21, 22, 27, 26), (24, 20, 25, 29), (31, 55, 57, 40, 36), (26, 27, 55, 31), (29, 25, 30, 34), (27, 28, 56, 55), (25, 26, 31, 30), (44, 51, 53, 48), (34, 30, 35, 39), (37, 32, 59, 61), (30, 31, 36, 35), (56, 34, 39, 41, 58), (39, 35, 52, 51, 44), (41, 40, 57, 58), (41, 39, 44, 43), (40, 41, 43, 45), (36, 40, 45, 42), (35, 36, 42, 50, 52), (42, 45, 49, 46), (43, 44, 48, 47), (45, 43, 47, 49), (53, 54, 46, 49, 47, 48), (50, 51, 52), (53, 51, 50, 54), (50, 42, 46, 54), (33, 32, 55, 56), (37, 38, 58, 57), (32, 37, 57, 55), (38, 33, 56, 58), (61, 59, 63, 65), (32, 33, 60, 59), (33, 38, 62, 60), (38, 37, 61, 62), (64, 66, 70, 68), (59, 60, 64, 63), (60, 62, 66, 64), (62, 61, 65, 66), (67, 68, 70, 69), (66, 65, 69, 70), (65, 63, 67, 69), (63, 64, 68, 67)])
_uv = me_cylinder.uv_layers.new(name='UVMap')
_uv.uv.foreach_set('vector', [1.0, 0.5, 1.0, 1.0, 0.8, 1.0, 0.8, 0.5, 0.8, 0.5, 0.8, 1.0, 0.6, 1.0, 0.6, 0.5, 0.6, 0.5, 0.6, 1.0, 0.4, 1.0, 0.4, 0.5, 0.4783, 0.3242, 0.25, 0.49, 0.02175, 0.3242, 0.1089, 0.05584, 0.3911, 0.05584, 0.4, 0.5, 0.4, 1.0, 0.2, 1.0, 0.2, 0.5, 0.2, 0.5, 0.2, 1.0, 2.98e-08, 1.0, 2.98e-08, 0.5, 0.8, 0.5, 0.6, 0.5, 0.6, 0.5, 0.8, 0.5, 0.6, 0.5, 0.4, 0.5, 0.4, 0.5, 0.6, 0.5, 0.2, 0.5, 2.98e-08, 0.5, 2.98e-08, 0.5, 0.2, 0.5, 1.0, 0.5, 0.8, 0.5, 0.8, 0.5, 1.0, 0.5, 0.6, 0.5, 0.4, 0.5, 0.4, 0.5, 0.6, 0.5, 0.4, 0.5, 0.2, 0.5, 0.2, 0.5, 0.4, 0.5, 0.8, 0.5, 0.6, 0.5, 0.6, 0.5, 0.8, 0.5, 1.0, 0.5, 0.8, 0.5, 0.8, 0.5, 1.0, 0.5, 0.4, 0.5, 0.2, 0.5, 0.2, 0.5, 0.4, 0.5, 0.8, 0.5, 0.6, 0.5, 0.6, 0.5, 0.8, 0.5, 0.2, 0.5, 2.98e-08, 0.5, 2.98e-08, 0.5, 0.2, 0.5, 0.6, 0.5, 0.4, 0.5, 0.4, 0.5, 0.6, 0.5, 0.2, 0.5, 2.98e-08, 0.5, 2.98e-08, 0.5, 0.2, 0.5, 0.6, 0.5, 0.4, 0.5, 0.4, 0.5, 0.6, 0.5, 1.0, 0.5, 0.8, 0.5, 0.8, 0.5, 1.0, 0.5, 0.4, 0.5, 0.2, 0.5, 0.2, 0.5, 0.4, 0.5, 0.4, 0.5, 0.2, 0.5, 0.2, 0.5, 0.4, 0.5, 1.0, 0.5, 0.8, 0.5, 0.8, 0.5, 1.0, 0.5, 0.4, 0.5, 0.2, 0.5, 0.2, 0.5, 0.4, 0.5, 0.8, 0.5, 0.6, 0.5, 0.6, 0.5, 0.8, 0.5, 0.2, 0.5, 2.98e-08, 0.5, 2.98e-08, 0.5, 0.2, 0.5, 0.8, 0.5, 0.6, 0.5, 0.6, 0.5, 0.7083, 0.5, 0.8, 0.5, 0.8, 0.5, 0.6, 0.5, 0.6, 0.5, 0.8, 0.5, 0.2, 0.5, 2.98e-08, 0.5, 2.98e-08, 0.5, 0.2, 0.5, 0.6, 0.5, 0.4, 0.5, 0.4, 0.5, 0.6, 0.5, 1.0, 0.5, 0.8, 0.5, 0.8, 0.5, 1.0, 0.5, 0.2, 0.5, 0.08074, 0.5, 0.08074, 0.5, 0.2, 0.5, 0.2, 0.5, 2.98e-08, 0.5, 2.98e-08, 0.5, 0.2, 0.5, 0.5526, 0.5, 0.5526, 0.5, 0.5526, 0.5, 0.5526, 0.5, 1.0, 0.5, 0.8, 0.5, 0.8, 0.5, 1.0, 0.5, 0.4, 0.5, 0.2, 0.5, 0.2, 0.5, 0.2918, 0.5, 0.4, 0.5, 0.2, 0.5, 2.98e-08, 0.5, 2.98e-08, 0.5, 0.08074, 0.5, 0.2, 0.5, 0.5618, 0.201, 0.9383, 0.2011, 0.8911, 0.05584, 0.6089, 0.05584, 0.2918, 0.5, 0.2, 0.5, 0.2, 0.5, 0.2918, 0.5, 0.9383, 0.2011, 0.5618, 0.201, 0.5618, 0.201, 0.9383, 0.2011, 0.8, 0.5, 0.7083, 0.5, 0.7083, 0.5, 0.8, 0.5, 1.0, 0.5, 0.8, 0.5, 0.8, 0.5, 0.9193, 0.5, 1.0, 0.5, 0.8, 0.5, 0.7083, 0.5, 0.7083, 0.5, 0.8, 0.5, 0.2918, 0.5, 0.2, 0.5, 0.2, 0.5, 0.2918, 0.5, 0.9383, 0.2011, 0.5618, 0.201, 0.5618, 0.201, 0.9383, 0.2011, 0.6579, 0.4231, 0.8421, 0.4231, 0.9783, 0.3242, 0.9383, 0.2011, 0.5618, 0.201, 0.5217, 0.3242, 2.98e-08, 0.5, 0.08074, 0.5, 2.98e-08, 0.5, 0.08074, 0.5, 0.08074, 0.5, 2.98e-08, 0.5, 2.98e-08, 0.5, 0.9193, 0.5, 0.8, 0.5, 0.8, 0.5, 0.9193, 0.5, 0.4474, 0.5, 0.5526, 0.5, 0.6, 0.5, 0.4, 0.5, 0.5526, 0.5, 0.4474, 0.5, 0.4, 0.5, 0.6, 0.5, 0.5526, 0.5, 0.5526, 0.5, 0.6, 0.5, 0.6, 0.5, 0.4474, 0.5, 0.4474, 0.5, 0.4, 0.5, 0.4, 0.5, 0.5526, 0.5, 0.5526, 0.5, 0.5526, 0.5, 0.5526, 0.5, 0.5526, 0.5, 0.4474, 0.5, 0.4474, 0.5, 0.5526, 0.5, 0.4474, 0.5, 0.4474, 0.5, 0.4474, 0.5, 0.4474, 0.5, 0.4474, 0.5, 0.5526, 0.5, 0.5526, 0.5, 0.4474, 0.5, 0.4474, 0.5, 0.4474, 0.5, 0.4474, 0.5, 0.4474, 0.5, 0.5526, 0.5, 0.4474, 0.5, 0.4474, 0.5, 0.5526, 0.5, 0.4474, 0.5, 0.4474, 0.5, 0.4474, 0.5, 0.4474, 0.5, 0.4474, 0.5, 0.5526, 0.5, 0.5526, 0.5, 0.4474, 0.5, 0.5526, 0.5, 0.4474, 0.5, 0.4474, 0.5, 0.5526, 0.5, 0.4474, 0.5, 0.5526, 0.5, 0.5526, 0.5, 0.4474, 0.5, 0.5526, 0.5, 0.5526, 0.5, 0.5526, 0.5, 0.5526, 0.5, 0.5526, 0.5, 0.4474, 0.5, 0.4474, 0.5, 0.5526, 0.5])
me_cylinder.update()

# ---- objects
ob_light = bpy.data.objects.new('Light', light_light)
ob_camera = bpy.data.objects.new('Camera', cam_camera)
ob_empty = bpy.data.objects.new('Empty', None)
ob_cube = bpy.data.objects.new('Cube', me_cube_001)
ob_cube_001 = bpy.data.objects.new('Cube.001', me_cube_002)
ob_cube_002 = bpy.data.objects.new('Cube.002', me_cube_003)
ob_cylinder = bpy.data.objects.new('Cylinder', me_cylinder)

# ---- transforms, parenting, visibility, modifiers, constraints
ob_light.location = (4.0, 1.0, 6.0)
ob_light.rotation_euler = (0.6503, 0.05522, 1.866)
ob_light.lock_rotations_4d = False
ob_light.empty_display_type = 'ARROWS'
ob_light.color = (0.0, 0.0, 0.0, 0.0)
ob_light.lineart.crease_threshold = 0.0
ob_camera.location = (7.0, -7.0, 5.0)
ob_camera.rotation_euler = (1.109, 0.0, 0.8149)
ob_camera.lock_rotations_4d = False
ob_camera.empty_display_type = 'ARROWS'
ob_camera.color = (0.0, 0.0, 0.0, 0.0)
ob_camera.display_type = 'WIRE'
ob_camera.lineart.crease_threshold = 0.0
ob_empty.location = (0.0, 1.724, -4.292)
ob_empty.rotation_euler = (1.571, -0.0, 1.571)
ob_empty.scale = (3.396, 3.396, 3.396)
ob_empty.empty_display_type = 'IMAGE'
ob_empty.empty_display_size = 4.742
ob_empty.empty_image_offset = (-0.5002, -0.5)
ob_cube.location = (0.0, 0.0, 3.492)
ob_cube_001.location = (-0.3421, 0.0, 3.286)
_m = ob_cube_001.modifiers.new('Auto Smooth', 'NODES')
_m.node_group = ng_auto_smooth
_gi = [s.identifier for s in ng_auto_smooth.interface.items_tree if s.item_type == 'SOCKET' and s.in_out == 'INPUT']
_m[_gi[1]] = 0.5236  # Angle
ob_cube_002.location = (-0.0591, 0.8632, 2.519)
ob_cube_002.scale = (0.2758, 0.5047, 0.329)
ob_cylinder.location = (0.0, 1.142, 2.062)
ob_cylinder.rotation_euler = (0.3034, -0.0, 0.0)
ob_cylinder.scale = (0.3214, 0.3214, 0.3214)

# ---- collection membership
col_collection.objects.link(ob_light)
col_collection.objects.link(ob_camera)
col_collection.objects.link(ob_empty)
col_collection.objects.link(ob_cube)
col_collection.objects.link(ob_cube_001)
col_collection.objects.link(ob_cube_002)
col_collection.objects.link(ob_cylinder)

# ---- scene / render settings (as saved in the file)
scene.camera = ob_camera
scene.frame_start = 1; scene.frame_end = 250; scene.frame_set(1)
scene.render.engine = 'BLENDER_EEVEE_NEXT'
scene.cycles.sampling_pattern = 'TABULATED_SOBOL'
bpy.context.view_layer.update()
